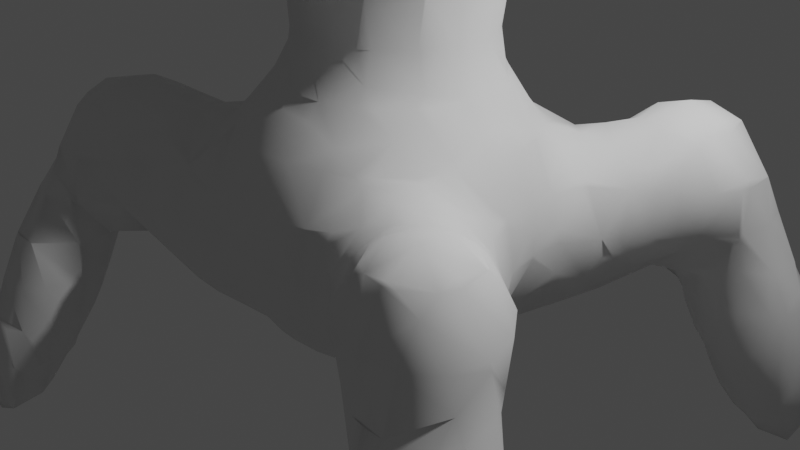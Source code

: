 # Source: spider_meta.blend  (saved by Blender 3.5.10; exported with 4.5.12 LTS)
import bpy
from mathutils import Matrix  # noqa: F401  (used for matrix-valued properties, if any)

bpy.ops.wm.read_factory_settings(use_empty=True)
scene = bpy.context.scene
scene.name = 'Scene'

# ---- collections
col_collection = bpy.data.collections.new('Collection'); scene.collection.children.link(col_collection)
col_collection_1 = bpy.data.collections.new('Collection 1'); col_collection.children.link(col_collection_1)

# ---- world
world_world = bpy.data.worlds.new('World'); scene.world = world_world
world_world.use_nodes = True; world_world.node_tree.nodes.clear()
_N = world_world.node_tree.nodes; _L = world_world.node_tree.links
n0 = _N.new('ShaderNodeOutputWorld'); n0.name = 'World Output'; n0.location = (300, 300)
n1 = _N.new('ShaderNodeBackground'); n1.name = 'Background'; n1.location = (10, 300)
n1.inputs[0].default_value = (0.05088, 0.05088, 0.05088, 1.0)
_L.new(n1.outputs[0], n0.inputs[0])
n0.is_active_output = True
world_world.color = (0.05088, 0.05088, 0.05088)
world_world.use_sun_shadow = False
world_world.sun_shadow_jitter_overblur = 0.0

# ---- cameras
cam_camera = bpy.data.cameras.new('Camera')
cam_camera.clip_end = 100.0
cam_camera.ortho_scale = 7.314

# ---- lights
light_light = bpy.data.lights.new('Light', 'POINT')
light_light.transmission_factor = 0.0
light_light.energy = 1000.0
light_light.shadow_soft_size = 0.1
light_light.shadow_maximum_resolution = 0.006
light_light.use_absolute_resolution = True

# ---- meshes
me_mball = bpy.data.meshes.new('Mball')
me_mball.from_pydata([(2.34, 2.34, -1.621), (2.34, 2.338, -1.62), (2.338, 2.34, -1.62), (1.98, 1.98, -1.47), (1.98, 2.34, -1.543), (2.34, 1.98, -1.556), (1.98, 2.473, -1.62), (1.676, 2.34, -1.62), (1.62, 2.34, -1.649), (1.62, 2.632, -1.98), (1.751, 2.7, -1.98), (1.98, 2.7, -1.857), (1.98, 2.764, -1.98), (1.98, 2.839, -2.34), (1.715, 2.7, -2.34), (2.34, 2.874, -2.34), (2.34, 2.72, -1.98), (1.98, 2.92, -2.7), (2.291, 3.06, -2.7), (2.34, 3.06, -2.683), (2.34, 3.069, -2.7), (2.34, 3.223, -3.06), (2.031, 3.06, -3.06), (2.34, 3.319, -3.42), (2.023, 3.06, -3.42), (2.34, 3.345, -3.78), (2.114, 3.06, -3.78), (2.34, 3.189, -4.14), (2.308, 3.06, -4.14), (2.34, 3.06, -4.183), (2.34, 2.889, -4.14), (2.533, 2.7, -4.14), (2.7, 2.7, -4.19), (2.7, 3.06, -4.475), (2.7, 2.658, -4.14), (2.34, 2.7, -4.016), (2.34, 2.48, -3.78), (2.7, 2.419, -3.78), (2.34, 2.34, -3.578), (2.7, 2.34, -3.622), (2.895, 2.34, -3.42), (3.06, 2.48, -3.42), (3.06, 2.581, -3.78), (2.961, 2.34, -3.06), (3.06, 2.497, -3.06), (3.06, 2.7, -2.926), (2.906, 2.34, -2.7), (2.95, 2.7, -2.7), (2.7, 2.7, -2.363), (2.807, 2.34, -2.34), (2.7, 2.677, -2.34), (2.702, 2.34, -1.98), (2.7, 2.345, -1.98), (2.7, 2.34, -1.976), (2.7, 1.98, -1.922), (2.724, 1.98, -1.98), (2.7, 1.885, -1.98), (2.7, 1.939, -2.34), (2.72, 1.98, -2.34), (2.7, 1.98, -2.397), (2.34, 1.62, -2.478), (2.491, 1.62, -2.34), (2.503, 1.98, -2.7), (2.34, 1.907, -2.7), (2.34, 1.98, -2.791), (2.7, 2.104, -2.7), (2.34, 1.445, -2.34), (2.34, 1.372, -1.98), (2.583, 1.62, -1.98), (2.175, 1.26, -2.34), (2.155, 1.26, -1.98), (1.98, 1.26, -1.854), (1.98, 1.562, -1.62), (2.183, 1.62, -1.62), (2.34, 1.62, -1.688), (1.98, 1.62, -1.585), (1.714, 1.62, -1.62), (1.62, 1.98, -1.561), (1.62, 1.69, -1.62), (1.521, 1.98, -1.62), (1.26, 1.62, -1.724), (1.26, 1.98, -1.782), (1.62, 1.62, -1.64), (1.26, 2.281, -1.98), (1.313, 2.34, -1.98), (1.62, 2.277, -1.62), (1.26, 2.338, -2.34), (1.263, 2.34, -2.34), (1.26, 2.106, -2.7), (1.62, 2.27, -2.7), (1.62, 2.34, -2.675), (1.26, 1.98, -2.807), (1.62, 1.98, -2.777), (1.26, 1.62, -3.012), (1.62, 1.62, -2.88), (1.26, 1.457, -3.06), (1.348, 1.26, -3.06), (1.62, 1.26, -2.914), (1.26, 1.26, -3.092), (1.26, 0.9, -3.074), (1.291, 0.9, -3.06), (1.26, 0.822, -3.06), (1.26, 0.54, -3.011), (1.572, 0.54, -2.7), (1.62, 0.6437, -2.7), (1.62, 0.9, -2.847), (1.62, 0.54, -2.583), (1.62, 0.18, -2.375), (1.526, 0.18, -2.7), (1.62, -0.18, -2.634), (1.579, -0.18, -2.7), (1.26, 0.18, -3.058), (1.26, 0.1619, -3.06), (1.269, -0.18, -3.06), (1.26, -0.18, -3.068), (1.26, -0.2473, -3.06), (0.9, -0.54, -3.257), (1.228, -0.54, -3.06), (0.9, -0.18, -3.32), (1.26, -0.54, -3.047), (1.26, -0.7526, -3.06), (1.278, -0.9, -3.06), (1.62, -0.9, -2.96), (1.62, -0.54, -2.867), (1.26, -0.9, -3.065), (1.26, -1.002, -3.06), (0.9, -0.9, -3.135), (0.9, -1.157, -3.06), (0.9, -1.26, -3.03), (1.26, -1.26, -3.026), (0.54, -1.26, -3.053), (0.54, -1.25, -3.06), (0.54, -1.62, -2.703), (0.9, -1.62, -2.834), (0.54, -1.622, -2.7), (0.9, -1.75, -2.7), (0.54, -1.737, -2.34), (0.9, -1.865, -2.34), (0.54, -1.625, -1.98), (0.9, -1.707, -1.98), (0.54, -1.62, -1.971), (0.9, -1.62, -1.898), (0.54, -1.391, -1.62), (0.7708, -1.26, -1.62), (0.9, -1.26, -1.669), (0.54, -1.26, -1.49), (0.18, -1.26, -1.38), (0.18, -1.504, -1.62), (0.18, -1.137, -1.26), (0.54, -0.9913, -1.26), (-0.18, -1.26, -1.361), (-0.18, -1.523, -1.62), (-0.18, -1.62, -1.763), (0.18, -1.62, -1.795), (0.18, -1.699, -1.98), (-0.18, -1.717, -1.98), (-0.54, -1.62, -1.888), (-0.54, -1.655, -1.98), (-0.54, -1.703, -2.34), (-0.18, -1.759, -2.34), (-0.54, -1.621, -2.7), (-0.18, -1.662, -2.7), (-0.54, -1.62, -2.702), (-0.18, -1.62, -2.777), (-0.18, -1.395, -3.06), (-0.54, -1.327, -3.06), (-0.54, -1.26, -3.114), (-0.18, -1.26, -3.174), (-0.18, -0.9, -3.38), (-0.54, -0.9, -3.328), (-0.18, -0.7978, -3.42), (-0.54, -0.6492, -3.42), (-0.54, -0.54, -3.45), (-0.18, -0.54, -3.496), (-0.18, -0.18, -3.547), (-0.54, -0.18, -3.502), (-0.18, 0.18, -3.54), (-0.54, 0.18, -3.495), (-0.18, 0.54, -3.475), (-0.54, 0.54, -3.427), (-0.18, 0.712, -3.42), (-0.54, 0.5632, -3.42), (-0.54, 0.9, -3.287), (-0.18, 0.9, -3.34), (-0.18, 1.26, -3.107), (-0.54, 1.26, -3.118), (-0.18, 1.316, -3.06), (-0.54, 1.41, -3.06), (-0.54, 1.62, -2.97), (-0.18, 1.62, -2.832), (-0.18, 1.746, -2.7), (-0.54, 1.954, -2.7), (-0.54, 1.98, -2.661), (-0.18, 1.863, -2.34), (-0.3466, 1.98, -2.34), (-0.18, 1.71, -1.98), (-0.4976, 1.98, -1.98), (-0.54, 1.62, -1.724), (-0.54, 1.98, -1.936), (-0.18, 1.62, -1.864), (-0.54, 2.025, -1.98), (-0.18, 1.437, -1.62), (-0.54, 1.404, -1.62), (-0.54, 1.26, -1.505), (-0.18, 1.26, -1.434), (-0.18, 1.095, -1.26), (-0.54, 0.9919, -1.26), (-0.54, 0.9, -1.125), (-0.18, 0.9714, -0.9), (-0.4199, 0.9, -0.9), (-0.18, 1.029, -0.54), (-0.5336, 0.9, -0.54), (-0.54, 0.9, -0.5287), (-0.18, 1.122, -0.18), (-0.54, 0.9993, -0.18), (-0.18, 1.122, 0.18), (-0.54, 0.9993, 0.18), (-0.54, 0.9, 0.4688), (-0.18, 0.9993, 0.54), (-0.4688, 0.9, 0.54), (-0.18, 0.9, 0.6923), (0.18, 0.9993, 0.54), (0.18, 0.9, 0.6923), (0.18, 0.6923, 0.9), (-0.18, 0.6923, 0.9), (-0.18, 0.54, 0.9993), (0.18, 0.54, 0.9993), (-0.18, 0.18, 1.122), (0.18, 0.18, 1.122), (-0.18, -0.18, 1.122), (0.18, -0.18, 1.122), (-0.18, -0.54, 0.9993), (0.18, -0.54, 0.9993), (0.18, -0.6923, 0.9), (-0.18, -0.6923, 0.9), (-0.18, -0.9, 0.6923), (0.18, -0.9, 0.6923), (0.18, -0.9993, 0.54), (-0.18, -0.9993, 0.54), (-0.18, -1.122, 0.18), (0.18, -1.122, 0.18), (-0.18, -1.122, -0.18), (0.18, -1.122, -0.18), (-0.18, -1.036, -0.54), (0.18, -1.033, -0.54), (-0.18, -0.9955, -0.9), (0.18, -0.987, -0.9), (-0.18, -1.156, -1.26), (-0.54, -0.9, -1.038), (-0.4728, -0.9, -0.9), (-0.54, -1.055, -1.26), (-0.54, -1.26, -1.43), (-0.9, -1.26, -1.6), (-0.9, -0.9, -1.333), (-0.7822, -0.9, -1.26), (-0.9, -0.7867, -1.26), (-0.9, -0.54, -1.022), (-0.8676, -0.54, -0.9), (-0.54, -0.8634, -0.9), (-0.9, -0.4826, -0.9), (-0.9, -0.54, -0.5593), (-1.005, -0.18, -0.9), (-1.038, -0.18, -0.54), (-0.9044, -0.54, -0.54), (-1.122, -0.18, -0.18), (-0.9993, -0.54, -0.18), (-1.122, -0.18, 0.18), (-0.9993, -0.54, 0.18), (-0.9, -0.54, 0.4688), (-0.9993, -0.18, 0.54), (-0.9, -0.4688, 0.54), (-0.9, -0.18, 0.6923), (-0.9993, 0.18, 0.54), (-0.9, 0.18, 0.6923), (-0.9, 0.4688, 0.54), (-0.8598, 0.54, 0.54), (-0.54, 0.54, 0.8598), (-0.54, 0.4688, 0.9), (-0.6923, 0.18, 0.9), (-0.9, 0.54, 0.4688), (-0.9, 0.6923, 0.18), (-0.6923, 0.9, 0.18), (-0.54, 0.8598, 0.54), (-0.9, 0.6923, -0.18), (-0.6923, 0.9, -0.18), (-0.9, 0.5402, -0.54), (-0.54, 0.8964, -0.54), (-0.9, 0.54, -0.5406), (-0.8512, 0.54, -0.9), (-0.54, 0.8386, -0.9), (-0.9, 0.54, -1.081), (-0.9, 0.723, -1.26), (-0.6988, 0.9, -1.26), (-0.9, 0.9, -1.384), (-0.9, 0.4581, -0.9), (-1.034, 0.54, -1.26), (-0.9001, 0.54, -0.54), (-1.037, 0.18, -0.54), (-1.0, 0.18, -0.9), (-0.9993, 0.54, -0.18), (-1.122, 0.18, -0.18), (-0.9993, 0.54, 0.18), (-1.122, 0.18, 0.18), (-0.4688, 0.54, 0.9), (-0.6923, -0.18, 0.9), (-0.54, -0.18, 0.9993), (-0.54, 0.18, 0.9993), (-0.54, -0.4688, 0.9), (-0.54, -0.54, 0.8598), (-0.8598, -0.54, 0.54), (-0.54, -0.8598, 0.54), (-0.9, -0.6923, 0.18), (-0.9, -0.6923, -0.18), (-0.6923, -0.9, 0.18), (-0.6923, -0.9, -0.18), (-0.9, -0.547, -0.54), (-0.545, -0.9, -0.54), (-0.54, -0.9032, -0.54), (-0.54, -0.9993, -0.18), (-0.54, -0.9, -0.5534), (-0.54, -0.9993, 0.18), (-0.54, -0.9, 0.4688), (-1.18, -0.18, -1.26), (-1.169, 0.18, -1.26), (-1.069, -0.54, -1.26), (-1.26, -0.54, -1.413), (-1.26, -0.18, -1.335), (-1.482, -0.54, -1.62), (-1.557, -0.18, -1.62), (-1.62, -0.54, -1.717), (-1.62, -0.18, -1.707), (-1.62, 0.18, -1.723), (-1.547, 0.18, -1.62), (-1.62, 0.54, -1.898), (-1.444, 0.54, -1.62), (-1.26, 0.18, -1.345), (-1.26, 0.54, -1.444), (-1.26, 0.8709, -1.62), (-1.62, 0.9, -1.942), (-1.26, 0.9, -1.631), (-1.62, 1.26, -1.772), (-1.26, 1.26, -1.634), (-1.62, 1.564, -1.62), (-1.26, 1.353, -1.62), (-1.62, 1.62, -1.592), (-1.26, 1.62, -1.568), (-1.62, 1.98, -1.448), (-1.26, 1.98, -1.504), (-1.62, 2.34, -1.38), (-1.26, 2.34, -1.48), (-1.62, 2.7, -1.435), (-1.26, 2.7, -1.588), (-1.62, 2.96, -1.62), (-1.26, 2.742, -1.62), (-1.62, 3.06, -1.747), (-1.405, 3.06, -1.98), (-1.26, 2.936, -1.98), (-1.26, 2.7, -2.328), (-1.432, 3.06, -2.34), (-1.272, 2.7, -2.34), (-1.62, 2.7, -2.624), (-1.502, 3.06, -2.7), (-1.62, 2.78, -2.7), (-1.62, 3.06, -3.04), (-1.62, 3.42, -2.7), (-1.62, 3.42, -2.974), (-1.62, 3.42, -2.7), (-1.62, 3.42, -2.699), (-1.632, 3.42, -3.06), (-1.629, 3.06, -3.06), (-1.861, 3.06, -3.42), (-1.74, 3.42, -3.42), (-1.98, 3.06, -3.543), (-1.946, 3.42, -3.78), (-1.98, 3.334, -3.78), (-1.98, 3.42, -3.823), (-1.98, 3.705, -3.78), (-2.34, 3.42, -4.129), (-2.34, 3.086, -3.78), (-2.7, 3.386, -4.14), (-2.7, 3.131, -3.78), (-2.367, 3.42, -4.14), (-2.7, 3.06, -3.639), (-2.34, 3.06, -3.744), (-2.7, 2.971, -3.42), (-2.34, 2.867, -3.42), (-2.7, 2.885, -3.06), (-2.34, 2.715, -3.06), (-2.7, 2.913, -2.7), (-2.498, 2.7, -2.7), (-2.34, 2.7, -3.012), (-2.7, 3.06, -2.558), (-2.583, 3.06, -2.34), (-2.464, 2.7, -2.34), (-2.7, 3.402, -2.7), (-2.69, 3.42, -2.7), (-2.34, 3.42, -2.356), (-2.34, 3.406, -2.34), (-2.34, 3.06, -2.04), (-2.31, 3.42, -2.34), (-1.98, 3.42, -2.257), (-1.98, 3.224, -1.98), (-2.28, 3.06, -1.98), (-1.98, 3.06, -1.766), (-2.34, 2.7, -1.861), (-2.34, 2.96, -1.98), (-1.98, 2.906, -1.62), (-2.157, 2.7, -1.62), (-1.98, 2.7, -1.501), (-2.34, 2.34, -1.887), (-2.198, 2.34, -1.62), (-2.351, 2.34, -1.98), (-2.391, 2.7, -1.98), (-2.34, 2.34, -2.077), (-2.34, 2.54, -2.34), (-2.34, 2.271, -1.98), (-2.288, 1.98, -1.98), (-2.082, 1.98, -2.34), (-2.195, 2.34, -2.34), (-1.98, 1.98, -2.428), (-1.98, 2.34, -2.469), (-2.34, 2.622, -2.7), (-1.98, 2.586, -2.7), (-1.98, 2.7, -2.974), (-1.702, 2.7, -2.7), (-1.62, 2.34, -2.538), (-1.98, 1.62, -2.346), (-1.984, 1.62, -2.34), (-1.98, 1.609, -2.34), (-2.068, 1.62, -1.98), (-1.98, 1.495, -1.98), (-1.98, 1.62, -1.786), (-2.114, 1.98, -1.62), (-1.98, 1.794, -1.62), (-1.98, 1.98, -1.534), (-1.98, 2.34, -1.46), (-1.823, 1.26, -1.98), (-1.866, 1.26, -2.34), (-1.676, 1.26, -2.7), (-1.649, 1.62, -2.7), (-1.62, 1.26, -2.762), (-1.62, 1.62, -2.722), (-1.26, 1.26, -3.012), (-1.26, 1.62, -2.918), (-1.26, 1.98, -2.753), (-1.461, 1.98, -2.7), (-1.62, 1.73, -2.7), (-1.26, 2.077, -2.7), (-1.62, 1.98, -2.642), (-1.26, 2.34, -2.543), (-0.9, 2.067, -2.7), (-0.9, 2.34, -2.406), (-0.9, 2.386, -2.34), (-1.26, 2.678, -2.34), (-0.8361, 2.34, -2.34), (-0.7973, 2.34, -1.98), (-0.9, 2.473, -1.98), (-0.9, 2.34, -1.793), (-1.057, 2.34, -1.62), (-1.224, 2.7, -1.62), (-1.065, 2.7, -1.98), (-0.6105, 1.98, -2.7), (-0.54, 2.123, -2.34), (-1.62, 0.9, -2.74), (-1.26, 0.9, -3.031), (-1.62, 0.7219, -2.7), (-1.611, 0.54, -2.7), (-1.304, 0.54, -3.06), (-1.26, 0.6341, -3.06), (-1.62, 0.54, -2.682), (-1.62, 0.4826, -2.7), (-1.713, 0.54, -2.34), (-1.784, 0.18, -2.34), (-1.689, 0.18, -2.7), (-1.653, 0.54, -1.98), (-1.742, 0.18, -1.98), (-1.758, 0.9, -2.34), (-1.648, 0.9, -1.98), (-1.62, 0.18, -2.819), (-1.62, -0.18, -2.991), (-1.885, -0.18, -2.7), (-1.98, -0.54, -2.858), (-1.728, -0.54, -3.06), (-1.62, -0.3493, -3.06), (-1.98, -0.3268, -2.7), (-1.947, -0.18, -2.34), (-1.98, -0.2184, -2.34), (-2.283, -0.54, -2.34), (-2.111, -0.54, -2.7), (-1.98, -0.4195, -1.98), (-2.149, -0.54, -1.98), (-1.98, -0.54, -1.875), (-2.34, -0.9, -1.679), (-2.34, -0.6484, -1.98), (-1.98, -0.9, -1.665), (-1.98, -1.027, -1.62), (-2.34, -0.9938, -1.62), (-2.34, -1.26, -1.509), (-1.98, -1.26, -1.563), (-2.34, -1.62, -1.483), (-1.98, -1.62, -1.577), (-1.98, -1.747, -1.62), (-2.34, -1.957, -1.62), (-2.34, -1.98, -1.636), (-1.98, -1.98, -1.781), (-1.98, -2.084, -1.98), (-2.34, -2.241, -1.98), (-1.81, -1.98, -1.98), (-2.7, -1.98, -1.697), (-2.7, -2.235, -1.98), (-2.7, -2.34, -2.159), (-2.34, -2.295, -2.34), (-2.403, -2.34, -2.34), (-2.7, -2.458, -2.34), (-2.7, -2.7, -2.697), (-2.367, -2.34, -2.7), (-2.696, -2.7, -2.7), (-2.516, -2.7, -3.06), (-2.416, -2.34, -3.06), (-2.549, -2.7, -3.42), (-2.556, -2.34, -3.42), (-2.7, -2.34, -3.646), (-2.7, -2.584, -3.78), (-2.686, -2.7, -3.78), (-2.7, -2.7, -3.806), (-2.7, -2.819, -3.78), (-2.951, -2.7, -4.14), (-2.966, -3.06, -4.14), (-2.825, -3.06, -3.78), (-2.873, -3.06, -3.42), (-2.7, -2.953, -3.42), (-3.06, -3.06, -3.352), (-3.06, -2.915, -3.06), (-2.7, -2.87, -3.06), (-3.06, -3.089, -3.42), (-3.197, -3.06, -3.42), (-3.42, -3.06, -3.687), (-3.06, -3.19, -3.78), (-3.42, -3.098, -3.78), (-3.42, -3.174, -4.14), (-3.06, -3.166, -4.14), (-3.42, -3.06, -4.395), (-3.06, -3.06, -4.264), (-3.06, -2.7, -4.229), (-3.42, -2.7, -4.304), (-3.06, -2.556, -4.14), (-3.42, -2.51, -4.14), (-3.42, -2.34, -3.938), (-3.06, -2.34, -3.957), (-3.06, -2.179, -3.78), (-3.42, -2.234, -3.78), (-3.06, -1.98, -3.506), (-3.302, -1.98, -3.42), (-3.42, -2.062, -3.42), (-3.06, -1.926, -3.42), (-3.06, -1.747, -3.06), (-3.41, -1.98, -3.06), (-3.06, -1.64, -2.7), (-3.351, -1.98, -2.7), (-3.06, -1.62, -2.622), (-3.133, -1.62, -2.34), (-3.194, -1.98, -2.34), (-3.06, -1.98, -2.069), (-3.1, -1.62, -1.98), (-3.06, -1.86, -1.98), (-3.06, -1.62, -1.889), (-3.06, -1.379, -1.98), (-3.019, -1.26, -1.98), (-2.758, -1.26, -1.62), (-2.829, -1.62, -1.62), (-2.7, -1.62, -1.545), (-2.7, -1.26, -1.585), (-2.7, -1.851, -1.62), (-2.7, -0.9, -1.861), (-2.7, -1.185, -1.62), (-2.765, -0.9, -1.98), (-2.7, -0.8478, -1.98), (-2.7, -0.9, -2.249), (-3.008, -1.98, -1.98), (-3.06, -1.47, -2.34), (-3.06, -2.305, -2.34), (-3.004, -1.62, -2.7), (-2.7, -1.591, -2.7), (-2.7, -1.26, -2.498), (-2.921, -1.26, -2.34), (-2.7, -1.62, -2.73), (-2.592, -1.62, -2.7), (-2.7, -0.9746, -2.34), (-2.34, -1.26, -2.698), (-2.34, -0.9, -2.65), (-2.636, -0.9, -2.34), (-2.34, -0.5964, -2.34), (-2.34, -1.62, -2.66), (-2.34, -1.98, -2.68), (-2.354, -1.98, -2.7), (-1.98, -1.98, -2.386), (-1.98, -1.667, -2.7), (-2.085, -1.62, -2.7), (-1.98, -1.62, -2.732), (-1.98, -1.26, -2.892), (-2.337, -1.26, -2.7), (-1.98, -0.9, -2.939), (-2.284, -0.9, -2.7), (-1.62, -1.62, -2.822), (-1.62, -1.26, -3.057), (-1.26, -1.62, -2.878), (-1.26, -1.402, -3.06), (-1.611, -1.26, -3.06), (-1.26, -1.26, -3.131), (-1.62, -0.9, -3.14), (-1.62, -1.253, -3.06), (-1.26, -0.9, -3.221), (-1.26, -0.54, -3.228), (-1.62, -0.54, -3.115), (-1.26, -0.18, -3.205), (-1.509, -0.18, -3.06), (-1.26, 0.18, -3.188), (-1.417, 0.18, -3.06), (-1.26, 0.54, -3.096), (-0.9, 0.18, -3.386), (-0.9, 0.54, -3.311), (-0.8081, 0.18, -3.42), (-0.5687, 0.54, -3.42), (-0.9, -0.18, -3.393), (-0.8286, -0.18, -3.42), (-0.9, -0.54, -3.335), (-0.656, -0.54, -3.42), (-0.9, -0.9, -3.248), (-1.796, -0.9, -3.06), (-0.9, -1.367, -3.06), (-0.9, -1.26, -3.122), (-0.9, -1.62, -2.825), (-1.26, -1.734, -2.7), (-0.9, -1.69, -2.7), (-1.26, -1.81, -2.34), (-0.9, -1.721, -2.34), (-1.26, -1.659, -1.98), (-1.171, -1.62, -1.98), (-0.9, -1.62, -2.072), (-1.26, -1.62, -1.939), (-1.26, -1.26, -1.721), (-0.9279, -1.26, -1.62), (-0.9, -1.279, -1.62), (-0.9, -1.563, -1.98), (-1.26, -0.9847, -1.62), (-0.54, -1.454, -1.62), (-0.6482, -1.62, -1.98), (-1.62, -1.62, -1.757), (-1.62, -1.26, -1.658), (-1.88, -1.62, -1.62), (-1.776, -1.26, -1.62), (-1.62, -1.736, -2.7), (-1.62, -1.914, -2.34), (-1.98, -2.01, -2.34), (-1.878, -1.98, -2.34), (-1.62, -1.862, -1.98), (-3.06, -2.34, -2.366), (-3.338, -2.34, -2.7), (-3.06, -2.668, -2.7), (-2.861, -1.98, -3.42), (-2.7, -1.98, -3.279), (-2.7, -1.828, -3.06), (-2.54, -1.98, -3.06), (-2.817, -2.34, -3.78), (-2.7, -2.098, -3.42), (-3.531, -2.34, -3.78), (-3.633, -2.7, -3.78), (-3.581, -2.7, -4.14), (-3.577, -2.34, -3.42), (-3.555, -2.7, -3.42), (-3.42, -2.7, -3.133), (-3.504, -2.34, -3.06), (-3.42, -2.629, -3.06), (-3.42, -2.34, -2.853), (-3.42, -1.998, -3.06), (-3.42, -2.918, -3.42), (-3.375, -2.7, -3.06), (-3.536, -3.06, -4.14), (-3.463, -3.06, -3.78), (-3.06, -2.7, -2.74), (-3.025, -2.34, -2.34), (-2.979, -2.7, -2.7), (-2.7, -2.702, -2.7), (-1.649, 0.9, -2.7), (-1.192, 0.9, -3.06), (-1.108, 1.26, -3.06), (-0.9, 1.44, -3.06), (-0.9, 1.62, -3.001), (-0.9, 1.26, -3.105), (-0.9, 0.9, -3.174), (-1.62, 3.179, -1.98), (-1.98, 3.472, -2.34), (-1.79, 3.42, -2.34), (-1.62, 3.31, -2.34), (-2.7, 3.42, -2.714), (-2.759, 3.06, -2.7), (-2.841, 3.06, -3.06), (-2.886, 3.42, -3.06), (-2.816, 3.06, -3.42), (-2.987, 3.42, -3.42), (-2.7, 3.78, -3.21), (-2.7, 3.696, -3.06), (-2.836, 3.78, -3.42), (-2.7, 3.876, -3.42), (-2.34, 3.943, -3.42), (-2.34, 3.83, -3.06), (-2.55, 3.78, -3.06), (-2.34, 3.78, -2.945), (-2.7, 3.982, -3.78), (-2.34, 3.99, -3.78), (-2.7, 3.993, -4.14), (-2.34, 3.904, -4.14), (-2.7, 3.78, -4.377), (-2.34, 3.78, -4.235), (-2.7, 3.42, -4.178), (-2.34, 3.438, -4.14), (-2.244, 3.78, -4.14), (-2.948, 3.78, -4.14), (-2.779, 3.42, -4.14), (-2.959, 3.78, -3.78), (-2.989, 3.42, -3.78), (-2.025, 3.78, -3.78), (-1.98, 3.812, -3.42), (-1.98, 3.78, -3.128), (-2.017, 3.78, -3.06), (-1.98, 3.766, -3.06), (-1.94, 3.78, -3.42), (-2.34, 3.657, -2.7), (-1.98, 2.74, -3.06), (-1.98, 2.962, -3.42), (-0.9794, 1.98, -1.62), (-1.719, 1.62, -1.62), (-0.9, 1.26, -1.576), (-1.184, 1.26, -1.62), (-0.9, 1.604, -1.62), (-0.9055, 1.62, -1.62), (-1.242, 0.9, -1.62), (-0.9, 1.62, -1.621), (-0.9, 1.98, -1.661), (-1.786, -0.18, -1.98), (-1.62, -0.9, -1.662), (-1.336, -0.9, -1.62), (-1.26, -0.9, -1.578), (0.5325, -0.9, -0.54), (0.4267, -0.9, -0.9), (0.54, -0.8338, -0.9), (0.54, -0.8957, -0.54), (0.54, -0.9, -0.5266), (0.6923, -0.9, -0.18), (0.9, -0.6923, -0.18), (0.9, -0.54, -0.5171), (0.8923, -0.54, -0.54), (0.6923, -0.9, 0.18), (0.9, -0.6923, 0.18), (0.54, -0.9, 0.4688), (0.54, -0.8598, 0.54), (0.8598, -0.54, 0.54), (0.9, -0.54, 0.4688), (0.54, -0.54, 0.8598), (0.9, -0.4688, 0.54), (0.9993, -0.18, 0.54), (1.122, -0.18, 0.18), (0.9993, -0.54, 0.18), (0.9, -0.18, 0.6923), (0.9, 0.18, 0.6923), (0.9993, 0.18, 0.54), (0.9, 0.4688, 0.54), (0.6923, -0.18, 0.9), (0.6923, 0.18, 0.9), (0.54, -0.18, 0.9993), (0.54, 0.18, 0.9993), (0.54, 0.4688, 0.9), (0.54, -0.4688, 0.9), (0.9993, -0.54, -0.18), (1.122, -0.18, -0.18), (1.026, -0.18, -0.54), (0.9, -0.5261, -0.54), (0.9, -0.3864, -0.9), (0.9601, -0.18, -0.9), (0.9, -0.54, -1.181), (1.067, -0.18, -1.26), (0.9547, -0.54, -1.26), (1.26, -0.54, -1.555), (1.26, -0.18, -1.471), (1.058, 0.18, -1.26), (1.26, 0.18, -1.482), (0.9237, 0.54, -1.26), (1.26, 0.54, -1.593), (0.9, 0.54, -1.224), (0.9559, 0.18, -0.9), (0.9, 0.3651, -0.9), (0.9, 0.5776, -1.26), (0.54, 0.9, -1.212), (0.5898, 0.9, -1.26), (0.8074, 0.54, -0.9), (0.54, 0.8105, -0.9), (0.8889, 0.54, -0.54), (0.54, 0.8898, -0.54), (0.9, 0.5203, -0.54), (0.9, 0.54, -0.5087), (1.025, 0.18, -0.54), (1.122, 0.18, -0.18), (0.9993, 0.54, -0.18), (1.122, 0.18, 0.18), (0.9993, 0.54, 0.18), (0.9, 0.6923, -0.18), (0.9, 0.6923, 0.18), (0.9, 0.54, 0.4688), (0.6923, 0.9, 0.18), (0.6923, 0.9, -0.18), (0.54, 0.9993, -0.18), (0.54, 0.9993, 0.18), (0.54, 0.9, 0.4688), (0.54, 0.9, -0.5109), (0.18, 1.027, -0.54), (0.5221, 0.9, -0.54), (0.18, 1.122, -0.18), (0.18, 1.122, 0.18), (0.3774, 0.9, -0.9), (0.54, 0.9334, -1.26), (0.54, 1.26, -1.571), (0.6301, 1.26, -1.62), (0.9, 1.074, -1.62), (0.9, 0.9, -1.483), (0.9, 1.26, -1.713), (0.54, 1.62, -1.917), (0.9, 1.62, -1.817), (0.54, 1.305, -1.62), (0.54, 1.695, -1.98), (0.9, 1.939, -1.98), (0.54, 1.949, -2.34), (0.6019, 1.98, -2.34), (0.9, 1.98, -2.015), (0.54, 1.909, -2.7), (0.7067, 1.98, -2.7), (0.54, 1.62, -2.975), (0.9, 1.62, -3.049), (0.9, 1.98, -2.778), (0.9, 2.036, -2.7), (0.54, 1.433, -3.06), (0.9, 1.589, -3.06), (0.54, 1.26, -3.12), (0.9, 1.26, -3.142), (0.54, 0.9, -3.239), (0.9, 0.9, -3.167), (0.18, 0.9, -3.325), (0.18, 1.26, -3.089), (0.18, 0.6723, -3.42), (0.4091, 0.54, -3.42), (0.54, 0.54, -3.385), (0.18, 0.54, -3.462), (0.18, 0.18, -3.527), (0.54, 0.18, -3.455), (0.54, 0.3983, -3.42), (0.18, -0.18, -3.534), (0.54, -0.18, -3.463), (0.18, -0.54, -3.483), (0.4963, -0.54, -3.42), (0.54, -0.4843, -3.42), (0.54, -0.54, -3.408), (0.18, -0.9, -3.366), (0.54, -0.9, -3.282), (0.18, -0.7583, -3.42), (0.18, -1.26, -3.156), (0.5183, -1.26, -3.06), (0.18, -1.374, -3.06), (0.6689, -0.18, -3.42), (0.6482, 0.18, -3.42), (0.9, 0.18, -3.311), (0.9, 0.54, -3.231), (1.258, 0.18, -3.06), (1.18, 0.54, -3.06), (0.18, 1.294, -3.06), (0.18, 1.62, -2.772), (0.18, 1.672, -2.7), (0.9, 2.141, -2.34), (0.18, 1.747, -2.34), (0.9454, 1.98, -1.98), (0.18, 1.62, -1.986), (0.2733, 1.62, -1.98), (0.18, 1.617, -1.98), (0.1502, 1.62, -1.98), (0.18, 1.418, -1.62), (0.18, 1.26, -1.454), (1.26, 1.26, -1.734), (1.26, 0.9, -1.752), (1.066, 0.9, -1.62), (1.26, 0.5936, -1.62), (1.62, 0.9, -1.946), (1.62, 0.8436, -1.98), (1.508, 0.54, -1.98), (1.285, 0.54, -1.62), (1.62, 0.54, -2.237), (1.62, 0.18, -2.157), (1.582, 0.18, -1.98), (1.62, -0.18, -2.026), (1.6, -0.18, -1.98), (1.398, -0.18, -1.62), (1.387, 0.18, -1.62), (1.62, -0.54, -1.864), (1.319, -0.54, -1.62), (1.62, -0.2755, -1.98), (1.26, -0.9, -1.648), (1.26, -0.7084, -1.62), (1.62, -0.9, -1.742), (1.761, -0.54, -1.98), (1.98, -0.7707, -1.98), (1.98, -0.9, -1.871), (1.98, -0.587, -2.34), (1.945, -0.54, -2.34), (1.98, -0.8769, -2.7), (1.816, -0.54, -2.7), (1.62, -0.2546, -2.7), (1.702, -0.18, -2.34), (1.99, -0.9, -2.7), (2.228, -0.9, -2.34), (1.98, -0.9, -2.71), (2.34, -1.26, -2.535), (2.34, -1.031, -2.34), (2.106, -1.26, -2.7), (2.34, -1.62, -2.638), (2.101, -1.62, -2.7), (1.98, -1.98, -2.649), (2.16, -1.98, -2.7), (2.34, -1.801, -2.7), (1.98, -1.772, -2.7), (2.34, -1.98, -2.794), (1.98, -1.62, -2.738), (2.176, -2.34, -2.7), (2.297, -2.34, -3.06), (2.34, -2.214, -3.06), (2.34, -2.34, -3.172), (2.34, -2.683, -3.06), (2.34, -2.681, -2.7), (1.98, -2.34, -2.483), (1.98, -2.467, -2.34), (2.34, -2.668, -2.34), (2.495, -2.7, -2.34), (2.356, -2.7, -2.7), (2.34, -2.634, -1.98), (2.7, -2.557, -1.98), (2.7, -2.7, -2.337), (2.34, -2.37, -1.62), (2.465, -2.34, -1.62), (2.7, -2.34, -1.721), (2.7, -2.151, -1.62), (2.34, -2.34, -1.599), (2.34, -1.98, -1.471), (2.7, -1.98, -1.579), (2.34, -1.62, -1.513), (2.674, -1.62, -1.62), (2.7, -1.663, -1.62), (2.7, -1.62, -1.636), (2.34, -1.26, -1.726), (2.648, -1.26, -1.98), (2.7, -1.298, -1.98), (2.34, -1.401, -1.62), (2.7, -1.439, -2.34), (2.536, -1.26, -2.34), (2.34, -1.047, -1.98), (2.953, -1.62, -1.98), (1.98, -1.26, -1.67), (1.98, -1.4, -1.62), (1.98, -1.62, -1.555), (1.747, -1.62, -1.62), (1.98, -1.98, -1.524), (1.793, -1.98, -1.62), (1.62, -1.98, -1.733), (1.62, -1.62, -1.655), (1.26, -1.62, -1.772), (1.314, -1.98, -1.98), (1.26, -1.936, -1.98), (1.26, -1.26, -1.686), (1.62, -1.26, -1.669), (1.62, -2.249, -1.98), (1.26, -1.98, -2.046), (1.62, -2.209, -2.34), (1.26, -2.026, -2.34), (1.26, -1.98, -2.47), (1.62, -1.98, -2.605), (1.826, -2.34, -2.34), (1.166, -1.98, -2.34), (1.98, -2.264, -1.62), (3.045, -1.98, -1.98), (2.763, -1.98, -1.62), (3.06, -1.98, -2.028), (2.892, -1.62, -2.34), (3.06, -1.851, -2.34), (2.7, -1.62, -2.516), (2.7, -1.773, -2.7), (3.06, -1.856, -2.7), (2.7, -1.895, -3.06), (3.06, -1.865, -3.06), (2.7, -1.98, -3.269), (2.883, -1.98, -3.42), (3.06, -1.954, -3.42), (3.06, -1.98, -3.489), (2.7, -2.34, -3.778), (2.702, -2.34, -3.78), (3.06, -2.114, -3.78), (2.7, -2.059, -3.42), (3.06, -2.34, -4.102), (2.7, -2.7, -3.961), (2.831, -2.7, -4.14), (3.06, -2.376, -4.14), (2.7, -2.342, -3.78), (3.06, -2.7, -4.375), (3.06, -3.06, -4.34), (2.919, -3.06, -4.14), (3.06, -3.194, -4.14), (2.752, -3.06, -3.78), (3.06, -3.243, -3.78), (2.7, -3.06, -3.555), (2.7, -3.069, -3.42), (3.06, -3.193, -3.42), (2.7, -3.06, -3.288), (2.842, -3.06, -3.06), (3.06, -3.068, -3.06), (3.06, -3.06, -3.043), (2.7, -3.021, -3.06), (2.7, -2.893, -2.7), (3.06, -2.865, -2.7), (2.7, -2.701, -2.34), (2.707, -2.7, -2.34), (3.06, -2.7, -2.5), (3.06, -2.515, -2.34), (3.297, -2.7, -2.7), (3.42, -2.7, -2.839), (3.42, -2.911, -3.06), (3.103, -3.06, -3.06), (3.418, -2.34, -2.7), (3.42, -2.34, -2.703), (3.246, -1.98, -2.7), (3.342, -1.98, -3.06), (3.42, -2.042, -3.06), (3.15, -2.34, -2.34), (3.122, -1.98, -2.34), (3.06, -2.34, -2.192), (3.42, -2.04, -3.42), (3.261, -1.98, -3.42), (3.576, -2.7, -3.06), (3.42, -3.06, -3.291), (3.76, -2.7, -3.42), (3.527, -3.06, -3.42), (3.78, -2.7, -3.474), (3.78, -2.996, -3.78), (3.732, -3.06, -3.78), (3.78, -3.06, -3.91), (3.871, -2.7, -3.78), (3.9, -2.7, -4.14), (3.836, -3.06, -4.14), (3.78, -2.7, -4.481), (3.78, -2.724, -4.5), (3.807, -3.06, -4.5), (3.78, -3.06, -4.552), (3.78, -3.095, -4.5), (3.42, -3.06, -4.632), (3.42, -3.202, -4.5), (3.42, -3.289, -4.14), (3.78, -3.128, -4.14), (3.217, -3.06, -4.5), (3.42, -2.7, -4.575), (3.239, -2.7, -4.5), (3.42, -2.598, -4.5), (3.76, -2.7, -4.5), (3.42, -2.34, -4.204), (3.78, -2.48, -4.14), (3.575, -2.34, -4.14), (3.78, -2.4, -3.78), (3.738, -2.34, -3.78), (3.42, -2.299, -4.14), (3.133, -2.34, -4.14), (3.713, -2.34, -3.42), (3.42, -2.129, -3.78), (3.42, -3.247, -3.78), (3.42, -3.125, -3.42), (2.347, -2.7, -3.06), (2.688, -3.06, -3.42), (2.433, -2.7, -3.42), (2.7, -2.996, -3.78), (2.59, -2.7, -3.78), (2.457, -2.34, -3.42), (2.536, -1.98, -3.06), (2.945, -2.34, -1.98), (2.121, -2.34, -1.62), (1.98, -2.34, -1.671), (1.98, -2.541, -1.98), (1.716, -2.34, -1.98), (1.62, -1.62, -2.826), (1.62, -1.851, -2.7), (1.26, -1.62, -2.872), (1.26, -1.822, -2.7), (1.62, -1.26, -2.944), (2.135, -0.9, -1.98), (1.175, -0.9, -1.62), (0.9, -1.172, -1.62), (0.9, -0.9, -1.429), (1.642, 0.54, -2.34), (1.624, 0.18, -2.34), (1.667, 0.9, -1.98), (1.866, 0.9, -2.34), (1.98, 1.039, -2.34), (1.98, 1.148, -1.98), (1.98, 1.26, -2.614), (1.892, 1.26, -2.7), (1.738, 0.9, -2.7), (1.62, 1.26, -1.762), (0.18, 1.077, -1.26), (0.18, 0.9636, -0.9), (0.9, -0.6351, -1.26), (0.6664, -0.9, -1.26), (0.54, -0.9, -1.134), (0.8222, -0.54, -0.9), (0.54, -0.9993, 0.18), (0.4688, -0.9, 0.54), (0.54, -0.9993, -0.18), (-0.4688, -0.9, 0.54), (0.4688, -0.54, 0.9), (-0.4688, -0.54, 0.9), (0.4688, 0.54, 0.9), (0.4688, 0.9, 0.54), (0.18, -1.62, -2.744), (0.18, -1.644, -2.7), (0.18, -1.742, -2.34), (1.98, 1.566, -2.7), (1.98, 1.62, -2.706), (1.99, 1.62, -2.7), (1.62, 2.623, -2.34), (1.648, 2.34, -2.7), (1.796, 2.7, -2.7), (1.897, 2.34, -3.06), (1.823, 2.7, -3.06), (1.98, 2.34, -3.211), (1.98, 2.526, -3.42), (1.928, 2.7, -3.42), (1.98, 2.7, -3.534), (1.98, 2.981, -3.42), (1.98, 3.009, -3.06), (1.98, 2.242, -3.06), (2.34, 2.088, -3.06), (2.34, 2.249, -3.42), (2.142, 2.34, -3.42), (1.98, 1.98, -2.798), (2.7, 2.148, -3.06), (2.7, 2.255, -3.42), (2.34, 1.746, -1.62), (2.447, 1.98, -1.62), (2.34, 2.7, -1.947), (2.382, 2.7, -1.98), (2.681, 2.7, -2.34), (2.7, 3.06, -2.778), (2.977, 3.06, -3.06), (3.06, 2.934, -3.06), (2.7, 3.006, -2.7), (3.06, 3.06, -3.194), (2.7, 3.375, -3.42), (3.06, 3.209, -3.42), (2.7, 3.224, -3.06), (3.165, 3.06, -3.42), (3.06, 3.364, -3.78), (3.252, 3.06, -3.78), (3.166, 2.7, -3.78), (3.185, 2.7, -3.42), (3.11, 2.7, -3.06), (3.06, 2.7, -4.027), (2.126, 2.7, -3.78), (2.936, 2.7, -4.14), (3.06, 2.77, -4.14), (3.06, 3.06, -4.446), (3.06, 3.42, -4.309), (2.7, 3.42, -4.365), (3.06, 3.432, -4.14), (2.7, 3.483, -4.14), (3.06, 3.42, -4.021), (2.958, 3.42, -3.78), (2.7, 3.467, -3.78), (2.7, 3.42, -3.574), (2.486, 3.42, -3.78), (3.078, 3.42, -4.14), (2.545, 3.42, -4.14), (3.239, 3.06, -4.14), (2.54, 3.06, -2.7), (3.602, -2.34, -3.06), (1.98, -1.26, -2.773), (-1.98, 3.78, -3.646), (-1.98, 3.651, -2.7), (-0.9, 1.98, -2.773), (0.54, 0.54, 0.8598), (0.54, 0.8598, 0.54), (0.8598, 0.54, 0.54)], [], [(2, 1, 0), (1, 2, 4, 3), (5, 1, 3), (2, 6, 4), (6, 7, 4), (11, 10, 9, 8), (7, 6, 11, 8), (12, 10, 11), (14, 10, 12, 13), (12, 16, 15, 13), (15, 19, 18, 17), (13, 15, 17), (20, 18, 19), (22, 18, 20, 21), (24, 22, 21, 23), (26, 24, 23, 25), (28, 26, 25, 27), (28, 27, 29), (30, 28, 29), (32, 31, 30, 29), (33, 32, 29), (34, 31, 32), (34, 37, 36, 35), (31, 34, 35), (36, 37, 39, 38), (42, 41, 40, 39), (37, 42, 39), (44, 43, 40, 41), (46, 43, 44, 45), (47, 46, 45), (49, 46, 47, 48), (50, 49, 48), (52, 51, 49, 50), (51, 52, 53), (55, 51, 53, 54), (56, 55, 54), (58, 55, 56, 57), (58, 57, 59), (59, 57, 61, 60), (63, 62, 59, 60), (62, 63, 64), (62, 65, 59), (61, 66, 60), (61, 68, 67, 66), (67, 70, 69, 66), (74, 73, 72, 71), (70, 67, 74, 71), (72, 73, 75), (76, 72, 75), (76, 75, 3, 77), (78, 76, 77), (79, 78, 77), (78, 79, 81, 80), (82, 78, 80), (8, 84, 83, 81), (79, 85, 8, 81), (83, 84, 87, 86), (87, 90, 89, 88), (86, 87, 88), (88, 89, 92, 91), (91, 92, 94, 93), (97, 96, 95, 93), (94, 97, 93), (95, 96, 98), (98, 96, 100, 99), (100, 101, 99), (105, 104, 103, 102), (101, 100, 105, 102), (103, 104, 106), (108, 103, 106, 107), (110, 108, 107, 109), (110, 113, 112, 111), (108, 110, 111), (112, 113, 114), (113, 115, 114), (114, 115, 117, 116), (118, 114, 116), (117, 115, 119), (120, 117, 119), (122, 121, 120, 119), (123, 122, 119), (120, 121, 124), (121, 125, 124), (124, 125, 127, 126), (127, 125, 129, 128), (131, 127, 128, 130), (130, 128, 133, 132), (133, 135, 134, 132), (135, 137, 136, 134), (137, 139, 138, 136), (138, 139, 141, 140), (144, 143, 142, 140), (141, 144, 140), (142, 143, 145), (147, 142, 145, 146), (145, 149, 148, 146), (151, 147, 146, 150), (153, 147, 151, 152), (155, 154, 153, 152), (157, 155, 152, 156), (159, 155, 157, 158), (161, 159, 158, 160), (163, 161, 160, 162), (165, 164, 163, 162), (167, 164, 165, 166), (169, 168, 167, 166), (171, 170, 168, 169), (173, 170, 171, 172), (175, 174, 173, 172), (177, 176, 174, 175), (179, 178, 176, 177), (181, 180, 178, 179), (183, 180, 181, 182), (185, 184, 183, 182), (187, 186, 184, 185), (189, 186, 187, 188), (191, 190, 189, 188), (193, 190, 191, 192), (194, 193, 192), (194, 196, 195, 193), (195, 196, 198, 197), (199, 195, 197), (196, 200, 198), (202, 201, 199, 197), (204, 201, 202, 203), (206, 205, 204, 203), (208, 205, 206, 207), (209, 208, 207), (209, 211, 210, 208), (213, 210, 211, 212), (214, 213, 212), (216, 215, 213, 214), (218, 215, 216, 217), (219, 218, 217), (218, 219, 220), (222, 221, 218, 220), (224, 223, 222, 220), (226, 223, 224, 225), (228, 226, 225, 227), (230, 228, 227, 229), (232, 230, 229, 231), (234, 233, 232, 231), (236, 233, 234, 235), (238, 237, 236, 235), (240, 237, 238, 239), (242, 240, 239, 241), (244, 242, 241, 243), (246, 244, 243, 245), (148, 246, 245, 247), (247, 245, 249, 248), (250, 247, 248), (150, 247, 250, 251), (250, 254, 253, 252), (251, 250, 252), (254, 255, 253), (248, 258, 257, 256), (255, 254, 248, 256), (257, 259, 256), (259, 257, 260), (262, 261, 259, 260), (263, 262, 260), (265, 264, 262, 263), (267, 266, 264, 265), (269, 266, 267, 268), (270, 269, 268), (269, 270, 271), (273, 272, 269, 271), (274, 272, 273), (276, 275, 274, 273), (278, 277, 276, 273), (274, 275, 279), (217, 281, 280, 279), (275, 282, 217, 279), (280, 281, 284, 283), (284, 212, 286, 285), (283, 284, 285), (286, 289, 288, 287), (285, 286, 287), (207, 292, 291, 290), (288, 289, 207, 290), (291, 292, 293), (294, 288, 290), (291, 295, 290), (288, 294, 287), (298, 297, 296, 287), (294, 298, 287), (300, 299, 296, 297), (302, 301, 299, 300), (296, 285, 287), (296, 299, 283, 285), (299, 301, 280, 283), (280, 301, 279), (282, 275, 276), (277, 303, 276), (304, 278, 273, 271), (306, 278, 304, 305), (304, 307, 305), (308, 307, 304, 271), (270, 309, 308, 271), (309, 310, 308), (269, 272, 302, 266), (267, 311, 268), (309, 270, 268), (266, 302, 300, 264), (311, 267, 265, 312), (314, 313, 311, 312), (316, 314, 312, 315), (318, 314, 316, 317), (317, 316, 319), (320, 313, 314, 318), (313, 320, 321), (264, 300, 297, 262), (312, 265, 263, 315), (262, 297, 298, 261), (261, 298, 323, 322), (315, 263, 260), (261, 322, 324, 256), (259, 261, 256), (324, 322, 326, 325), (326, 328, 327, 325), (327, 328, 330, 329), (328, 332, 331, 330), (332, 334, 333, 331), (336, 334, 332, 335), (337, 334, 336), (323, 295, 336, 335), (337, 339, 338, 333), (334, 337, 333), (339, 341, 340, 338), (341, 343, 342, 340), (342, 343, 345, 344), (345, 347, 346, 344), (347, 349, 348, 346), (349, 351, 350, 348), (351, 353, 352, 350), (353, 356, 355, 354), (352, 353, 354), (358, 355, 356, 357), (359, 358, 357), (361, 358, 359, 360), (362, 361, 360), (361, 362, 363), (365, 364, 361, 363), (366, 364, 365), (364, 366, 367), (369, 368, 365, 363), (371, 368, 369, 370), (373, 371, 370, 372), (374, 373, 372), (373, 374, 375), (376, 373, 375), (375, 374, 378, 377), (377, 378, 380, 379), (381, 377, 379), (380, 378, 383, 382), (383, 385, 384, 382), (385, 387, 386, 384), (390, 389, 388, 386), (387, 390, 386), (389, 393, 392, 391), (388, 389, 391), (396, 395, 394, 391), (392, 397, 396, 391), (397, 392, 398), (400, 399, 397, 398), (402, 401, 400, 398), (401, 402, 403), (403, 402, 405, 404), (407, 406, 403, 404), (406, 407, 408), (410, 407, 404, 409), (404, 412, 411, 409), (412, 393, 414, 413), (411, 412, 413), (415, 411, 413), (417, 416, 415, 413), (418, 417, 413), (417, 418, 420, 419), (420, 418, 414, 421), (422, 420, 421), (423, 422, 421, 390), (424, 422, 423), (424, 360, 425, 420), (422, 424, 420), (427, 417, 419, 426), (428, 427, 426), (430, 429, 427, 428), (429, 430, 431), (432, 416, 429, 431), (433, 432, 431), (432, 433, 434), (435, 410, 432, 434), (437, 436, 430, 428), (438, 437, 428, 426), (439, 438, 426), (438, 439, 441, 440), (441, 443, 442, 440), (445, 444, 443, 441), (446, 445, 441), (445, 447, 444), (449, 447, 445, 448), (425, 449, 448), (451, 450, 447, 449), (453, 452, 451, 449), (452, 454, 451), (456, 455, 454, 452), (455, 456, 457), (460, 459, 458, 457), (456, 460, 457), (192, 461, 450, 451), (454, 462, 192, 451), (440, 442, 464, 463), (467, 466, 465, 463), (464, 468, 467, 463), (465, 466, 469), (466, 470, 469), (473, 472, 471, 469), (470, 473, 469), (475, 474, 471, 472), (474, 477, 476, 471), (473, 470, 478), (480, 473, 478, 479), (479, 483, 482, 481), (484, 480, 479, 481), (486, 485, 480, 484), (488, 487, 486, 484), (487, 490, 489, 486), (489, 490, 491), (491, 490, 493, 492), (494, 491, 492), (496, 495, 494, 492), (498, 495, 496, 497), (500, 498, 497, 499), (502, 501, 500, 499), (504, 501, 502, 503), (506, 505, 504, 503), (505, 507, 504), (509, 506, 503, 508), (511, 506, 509, 510), (512, 511, 510), (513, 512, 510), (515, 512, 513, 514), (516, 515, 514), (518, 515, 516, 517), (520, 518, 517, 519), (519, 523, 522, 521), (520, 519, 521), (522, 523, 524), (523, 525, 524), (528, 527, 526, 524), (525, 528, 524), (530, 529, 528, 525), (530, 533, 532, 531), (529, 530, 531), (534, 529, 531), (535, 534, 531), (537, 534, 535, 536), (538, 537, 536), (540, 537, 538, 539), (542, 540, 539, 541), (544, 543, 542, 541), (546, 545, 543, 544), (548, 545, 546, 547), (550, 549, 548, 547), (552, 551, 549, 550), (553, 552, 550), (552, 554, 551), (552, 556, 555, 554), (556, 558, 557, 555), (558, 561, 560, 559), (557, 558, 559), (563, 560, 561, 562), (564, 563, 562), (563, 564, 565), (566, 563, 565), (568, 567, 566, 565), (569, 568, 565), (571, 568, 569, 570), (569, 572, 570), (567, 568, 574, 573), (575, 567, 573), (576, 575, 573), (575, 576, 577), (508, 572, 569, 565), (564, 578, 508, 565), (560, 563, 566, 579), (561, 580, 562), (578, 564, 562), (560, 579, 559), (583, 582, 581, 559), (579, 584, 583, 559), (581, 582, 585), (582, 586, 585), (584, 587, 583), (590, 589, 588, 583), (587, 590, 583), (590, 587, 577), (590, 591, 589), (592, 586, 582, 583), (588, 592, 583), (594, 586, 592, 593), (597, 596, 595, 593), (592, 597, 593), (596, 597, 598), (597, 600, 599, 598), (600, 602, 601, 599), (602, 488, 481, 601), (599, 604, 603, 598), (607, 606, 605, 603), (604, 607, 603), (606, 607, 608), (608, 607, 610, 609), (611, 608, 609), (613, 612, 611, 609), (615, 614, 612, 613), (483, 615, 613), (615, 617, 616, 614), (617, 467, 618, 616), (618, 620, 619, 616), (620, 622, 621, 619), (619, 621, 624, 623), (623, 624, 626, 625), (612, 625, 627, 611), (628, 482, 613, 609), (610, 628, 609), (630, 629, 606, 608), (610, 607, 604), (606, 629, 631, 605), (631, 633, 632, 605), (633, 635, 634, 632), (638, 637, 636, 634), (635, 638, 634), (636, 637, 639), (642, 641, 640, 639), (637, 643, 642, 639), (641, 642, 252), (641, 644, 640), (156, 645, 642, 643), (646, 156, 643), (646, 643, 638), (639, 640, 648, 647), (648, 650, 649, 647), (643, 637, 638), (632, 634, 652, 651), (595, 653, 511, 593), (654, 653, 595), (651, 652, 654, 595), (596, 651, 595), (655, 507, 654, 652), (561, 558, 657, 656), (580, 561, 656), (657, 658, 656), (581, 557, 559), (661, 660, 659, 554), (555, 661, 554), (661, 662, 660), (521, 663, 549, 551), (659, 664, 521, 551), (665, 550, 547), (667, 666, 665, 547), (546, 667, 547), (669, 668, 665, 666), (671, 668, 669, 670), (672, 671, 670), (671, 672, 673), (668, 671, 674, 553), (669, 675, 670), (676, 672, 670), (678, 666, 667, 677), (545, 526, 543), (667, 546, 544), (677, 667, 544, 541), (527, 540, 542), (539, 677, 541), (538, 678, 677, 539), (535, 675, 536), (678, 538, 536), (531, 532, 676, 670), (675, 535, 531, 670), (676, 532, 679), (528, 529, 534, 537), (543, 526, 527, 542), (524, 526, 545, 548), (663, 522, 524, 548), (522, 663, 521), (518, 520, 664, 660), (662, 518, 660), (519, 517, 533, 530), (514, 513, 680, 656), (658, 681, 514, 656), (681, 682, 514), (680, 513, 510), (578, 509, 508), (501, 649, 500), (572, 502, 499, 570), (649, 650, 498, 500), (499, 497, 571, 570), (497, 496, 574, 571), (574, 496, 492, 573), (493, 490, 487, 591), (487, 488, 602, 589), (591, 487, 589), (482, 483, 613), (615, 483, 479), (488, 484, 481), (478, 617, 615, 479), (485, 472, 473, 480), (476, 683, 465, 469), (471, 476, 469), (467, 468, 618), (466, 467, 617, 478), (470, 466, 478), (684, 468, 464), (465, 683, 463), (687, 686, 685, 442), (443, 687, 442), (685, 686, 688), (684, 685, 688, 689), (476, 437, 438, 683), (448, 446, 439, 426), (419, 448, 426), (420, 425, 448, 419), (414, 418, 413), (411, 415, 409), (405, 412, 404), (354, 690, 401, 403), (691, 399, 400), (692, 691, 400), (405, 402, 398), (690, 693, 692, 400), (401, 690, 400), (692, 693, 367), (394, 395, 694), (696, 695, 394, 694), (697, 696, 694), (696, 697, 699, 698), (699, 697, 701, 700), (702, 699, 700), (703, 702, 700), (705, 704, 703, 700), (706, 705, 700), (705, 706, 707), (703, 704, 709, 708), (708, 709, 711, 710), (710, 711, 713, 712), (713, 715, 381, 714), (712, 713, 714), (716, 715, 713), (718, 717, 712, 714), (720, 719, 717, 718), (379, 718, 714), (711, 716, 713), (717, 710, 712), (709, 721, 716, 711), (717, 719, 708, 710), (724, 723, 722, 704), (705, 724, 704), (724, 725, 723), (726, 722, 723), (701, 706, 700), (727, 395, 396), (397, 399, 396), (394, 695, 391), (414, 393, 389, 421), (421, 389, 390), (729, 728, 387, 385), (386, 696, 698, 384), (699, 720, 380, 382), (698, 699, 382), (381, 379, 714), (381, 715, 377), (380, 720, 718, 379), (378, 374, 372, 383), (368, 371, 726, 723), (725, 368, 723), (370, 369, 728, 729), (358, 361, 364, 367), (693, 358, 367), (359, 453, 449, 425), (360, 359, 425), (424, 362, 360), (690, 355, 358, 693), (453, 359, 357), (356, 460, 357), (355, 690, 354), (353, 459, 460, 356), (406, 352, 354, 403), (459, 353, 351), (350, 352, 406, 408), (348, 350, 408, 435), (730, 458, 349, 347), (346, 348, 435, 434), (731, 344, 346, 434), (433, 731, 434), (734, 733, 732), (343, 735, 345), (732, 733, 736, 293), (731, 342, 344), (737, 735, 343, 341), (733, 734, 737, 341), (738, 730, 735, 737), (340, 342, 731, 431), (430, 436, 340, 431), (337, 736, 339), (338, 477, 474, 333), (333, 474, 475, 331), (331, 475, 739, 330), (741, 327, 329, 740), (330, 739, 489, 491), (329, 330, 491), (335, 332, 328, 326), (325, 327, 741, 742), (741, 644, 742), (324, 255, 256), (255, 324, 325, 742), (253, 255, 742), (642, 645, 251, 252), (249, 258, 248), (258, 249, 319), (254, 250, 248), (744, 743, 244, 246), (746, 743, 744, 745), (743, 746, 747), (750, 749, 748, 747), (746, 751, 750, 747), (753, 752, 748, 749), (757, 756, 755, 754), (752, 753, 757, 754), (755, 756, 758), (759, 756, 757), (761, 760, 759, 757), (762, 761, 757), (759, 760, 763), (760, 765, 764, 763), (765, 766, 764), (764, 768, 767, 763), (767, 768, 770, 769), (768, 771, 770), (772, 767, 769), (774, 761, 762, 773), (775, 774, 773, 750), (776, 775, 750), (778, 775, 776, 777), (780, 778, 777, 779), (781, 780, 779), (783, 780, 781, 782), (785, 784, 780, 783), (787, 786, 784, 785), (789, 784, 786, 788), (790, 789, 788), (786, 791, 788), (788, 791, 793, 792), (795, 794, 788, 792), (797, 796, 794, 795), (794, 796, 798, 790), (798, 796, 799), (801, 800, 798, 799), (802, 801, 799), (802, 804, 803, 801), (806, 804, 802, 805), (804, 806, 807), (809, 808, 806, 805), (811, 808, 809, 810), (808, 811, 812), (810, 809, 813), (810, 813, 815, 814), (816, 810, 814), (797, 815, 813), (817, 811, 810, 816), (805, 802, 799), (818, 815, 797, 795), (793, 819, 792), (823, 822, 821, 820), (819, 793, 823, 820), (821, 822, 824), (821, 824, 826, 825), (827, 821, 825), (826, 829, 828, 825), (829, 832, 831, 830), (828, 829, 830), (830, 831, 834, 833), (834, 837, 836, 835), (833, 834, 835), (834, 838, 837), (836, 840, 839, 835), (839, 840, 842, 841), (841, 842, 844, 843), (846, 841, 843, 845), (849, 848, 847, 845), (843, 849, 845), (847, 848, 850), (848, 853, 852, 851), (850, 848, 851), (851, 852, 855, 854), (855, 858, 857, 856), (854, 855, 856), (857, 858, 859), (857, 859, 861, 860), (862, 857, 860), (861, 131, 864, 863), (860, 861, 863), (864, 865, 863), (857, 862, 856), (866, 858, 855), (852, 867, 866, 855), (853, 867, 852), (868, 867, 853, 849), (869, 868, 849), (869, 871, 870, 868), (870, 871, 102, 111), (853, 848, 849), (872, 839, 841, 846), (835, 839, 872, 873), (874, 833, 835, 873), (834, 831, 875, 838), (876, 830, 833, 874), (875, 831, 832), (829, 877, 832), (828, 830, 876, 878), (879, 828, 878), (880, 879, 878), (881, 880, 878), (828, 879, 825), (827, 825, 879, 880), (882, 827, 880), (820, 827, 882, 883), (886, 885, 884, 824), (822, 886, 824), (886, 887, 885), (890, 889, 888, 885), (887, 891, 890, 885), (891, 887, 787), (889, 890, 892), (892, 890, 894, 893), (893, 894, 896, 895), (894, 898, 897, 896), (896, 897, 900, 899), (901, 896, 899), (899, 900, 903, 902), (904, 899, 902), (903, 900, 782), (906, 905, 899, 904), (907, 906, 904), (909, 905, 906, 908), (911, 909, 908, 910), (909, 911, 912, 109), (913, 909, 109), (912, 911, 123), (908, 915, 914, 910), (910, 914, 916), (914, 915, 918, 917), (919, 914, 917), (921, 919, 917, 920), (920, 924, 923, 922), (925, 921, 920, 922), (923, 924, 926), (921, 925, 927), (929, 928, 923, 926), (930, 929, 926), (929, 930, 931), (932, 929, 931), (933, 928, 929, 932), (933, 936, 935, 934), (928, 933, 934), (938, 937, 936, 933), (941, 940, 939, 936), (937, 941, 936), (944, 943, 942, 939), (940, 944, 939), (945, 943, 944), (945, 948, 947, 946), (943, 945, 946), (951, 950, 949, 947), (948, 951, 947), (950, 951, 952), (952, 955, 954, 953), (956, 950, 952, 953), (958, 954, 955, 957), (959, 954, 958, 918), (954, 959, 953), (960, 955, 952), (962, 956, 953, 961), (949, 956, 962, 963), (962, 964, 963), (963, 964, 966, 965), (966, 964, 968, 967), (970, 967, 968, 969), (971, 970, 969), (968, 973, 972, 969), (970, 974, 967), (976, 974, 970, 975), (977, 976, 975), (979, 976, 977, 978), (934, 980, 976, 979), (922, 934, 979), (977, 981, 978), (966, 982, 965), (984, 983, 960, 952), (951, 984, 952), (986, 960, 983, 985), (987, 986, 985), (987, 990, 989, 988), (986, 987, 988), (989, 990, 992, 991), (992, 995, 994, 993), (991, 992, 993), (994, 995, 996), (996, 999, 998, 997), (1000, 994, 996, 997), (998, 999, 1001), (1001, 1004, 1003, 1002), (1005, 998, 1001, 1002), (1003, 1004, 1006), (1008, 1003, 1006, 1007), (1009, 1008, 1007), (1011, 1010, 1008, 1009), (1011, 1014, 1013, 1012), (1010, 1011, 1012), (1014, 1017, 1016, 1015), (1013, 1014, 1015), (1016, 1017, 1018), (1018, 1021, 1020, 1019), (1016, 1018, 1019), (1024, 1023, 1022, 1020), (1021, 1024, 1020), (1025, 1023, 1024), (1021, 1026, 1024), (1027, 1026, 1021, 1018), (1029, 1028, 1027, 1018), (1031, 1030, 1026, 1027), (1033, 1032, 1030, 1031), (1034, 1033, 1031), (1032, 1036, 1035, 1030), (1035, 1036, 985, 1037), (1025, 1035, 1037), (1039, 1033, 1034, 1038), (1028, 1040, 1027), (1042, 1040, 1028, 1041), (1043, 1042, 1041), (1043, 1046, 1045, 1044), (1042, 1043, 1044), (1045, 1046, 1047), (1049, 1048, 1045, 1047), (1050, 1049, 1047), (1050, 1053, 1052, 1051), (1049, 1050, 1051), (1052, 1053, 1054), (1053, 1055, 1054), (1054, 1055, 1057, 1056), (1055, 1059, 1058, 1057), (1057, 1060, 1056), (1060, 1062, 1061, 1056), (1062, 1063, 1061), (1063, 1064, 1061), (1051, 1064, 1063, 1065), (1067, 1066, 1051, 1065), (1067, 1069, 1068, 1066), (1070, 1067, 1065), (1071, 1070, 1065), (1064, 1052, 1054, 1056), (1061, 1064, 1056), (1053, 1050, 1059, 1055), (1052, 1064, 1051), (1068, 1048, 1049, 1066), (1048, 1068, 1044), (1059, 1050, 1047), (1069, 1072, 1042, 1044), (1068, 1069, 1044), (1038, 1072, 1069, 1073), (1046, 1043, 1075, 1074), (1045, 1048, 1044), (1020, 938, 1076, 1019), (1076, 1078, 1077, 1015), (1019, 1076, 1015), (1078, 1080, 1079, 1012), (1077, 1078, 1012), (1079, 1080, 1002), (1080, 1078, 1081, 997), (1005, 1080, 997), (1074, 1075, 1014, 1011), (1013, 1077, 1012), (1057, 1058, 1009, 1007), (1060, 1057, 1007), (1006, 1062, 1060, 1007), (1008, 1010, 1079, 1002), (1003, 1008, 1002), (1071, 1004, 1001), (1038, 1073, 999, 996), (1039, 1038, 996), (1081, 1000, 997), (995, 1039, 996), (994, 1000, 993), (1082, 991, 993), (990, 1032, 1033, 992), (957, 986, 988), (985, 983, 1083, 1037), (1036, 987, 985), (984, 951, 948), (947, 949, 963, 965), (945, 984, 948), (1084, 946, 947, 965), (982, 1084, 965), (1084, 982, 1085), (1084, 942, 946), (983, 984, 945, 944), (1083, 983, 944), (940, 1083, 944), (939, 942, 1084, 1085), (1086, 939, 1085), (1087, 1086, 1085), (1086, 1087, 980, 935), (937, 1022, 941), (1037, 1083, 940, 941), (1023, 1025, 1037, 941), (1022, 937, 938, 1020), (935, 980, 934), (1082, 930, 926), (989, 991, 1082, 926), (924, 989, 926), (927, 925, 1089, 1088), (1088, 1089, 1091, 1090), (129, 1092, 1088, 1090), (922, 923, 928, 934), (988, 989, 924, 920), (958, 957, 988, 920), (917, 958, 920), (918, 958, 917), (905, 909, 913, 895), (901, 905, 895), (906, 1093, 915, 908), (1093, 906, 907), (903, 1094, 902), (902, 1094, 1095, 144), (972, 902, 144), (1095, 1094, 1096), (905, 901, 899), (896, 901, 895), (1098, 1097, 892, 893), (1100, 1099, 889, 892), (1097, 1100, 892), (1102, 1099, 1100, 1101), (1100, 1105, 1104, 1103), (1101, 1100, 1103), (69, 1101, 1103), (890, 891, 898, 894), (889, 1099, 888), (888, 1106, 884, 885), (821, 827, 820), (886, 822, 823), (1107, 819, 820, 883), (818, 792, 819, 1107), (1108, 818, 1107), (818, 795, 792), (794, 790, 788), (787, 887, 886, 823), (791, 786, 787, 823), (898, 891, 787, 785), (897, 898, 785, 783), (782, 781, 1109, 1096), (1094, 903, 782, 1096), (1109, 1110, 1096), (779, 1112, 745, 1111), (1110, 1109, 779, 1111), (149, 1110, 1111), (900, 897, 783, 782), (1109, 781, 779), (777, 1112, 779), (789, 800, 775, 778), (776, 751, 1112, 777), (800, 801, 774, 775), (801, 803, 761, 774), (803, 765, 760, 761), (1113, 752, 754), (755, 1114, 754), (748, 752, 1113, 1115), (773, 762, 753, 749), (748, 1115, 747), (773, 749, 750), (745, 744, 1111), (1112, 751, 746, 745), (245, 243, 317, 319), (249, 245, 319), (747, 1115, 242, 244), (743, 747, 244), (243, 241, 318, 317), (1115, 1113, 240, 242), (241, 239, 320, 318), (239, 238, 1116, 321), (320, 239, 321), (1116, 310, 321), (237, 1114, 236), (1116, 238, 235), (758, 1117, 233, 236), (1114, 755, 758, 236), (772, 1117, 758), (235, 234, 1118, 308), (310, 1116, 235, 308), (1118, 234, 231), (772, 769, 230, 232), (1117, 772, 232), (1118, 231, 229, 305), (307, 1118, 305), (769, 770, 228, 230), (229, 227, 306, 305), (225, 303, 277, 306), (227, 225, 306), (1119, 223, 226), (224, 303, 225), (1120, 221, 222), (282, 219, 217), (218, 221, 817, 215), (215, 817, 816, 213), (284, 281, 216, 214), (213, 816, 814, 210), (284, 214, 212), (286, 211, 209, 289), (210, 814, 1108, 208), (289, 209, 207), (206, 292, 207), (205, 1107, 883, 204), (206, 203, 732, 293), (292, 206, 293), (883, 882, 201, 204), (203, 202, 734, 732), (882, 880, 881, 199), (201, 882, 199), (734, 202, 197, 737), (881, 195, 199), (200, 196, 194, 462), (462, 194, 192), (193, 876, 874, 190), (191, 461, 192), (190, 874, 873, 189), (873, 872, 186, 189), (188, 187, 686, 687), (186, 872, 846, 184), (686, 187, 185, 688), (184, 846, 845, 183), (688, 185, 182, 689), (182, 181, 622, 620), (689, 182, 620), (180, 847, 850, 178), (622, 181, 179), (621, 622, 179, 177), (624, 621, 177, 175), (174, 854, 856, 173), (626, 624, 175, 172), (856, 862, 170, 173), (171, 626, 172), (170, 862, 860, 168), (626, 171, 169, 627), (625, 626, 627), (627, 169, 166, 630), (863, 865, 164, 167), (166, 165, 629, 630), (164, 865, 1121, 163), (629, 165, 162, 631), (1121, 1122, 161, 163), (162, 160, 633, 631), (1122, 1123, 159, 161), (160, 158, 635, 633), (158, 157, 646, 638), (635, 158, 638), (646, 157, 156), (152, 151, 645, 156), (645, 151, 150, 251), (1095, 143, 144), (140, 142, 147, 153), (139, 971, 969, 141), (154, 138, 140, 153), (975, 971, 139, 137), (981, 975, 137), (136, 138, 154, 1123), (978, 981, 137, 135), (1091, 978, 135), (134, 136, 1123, 1122), (1090, 1091, 135, 133), (132, 134, 1122, 1121), (864, 130, 132, 1121), (865, 864, 1121), (864, 131, 130), (121, 122, 1092, 129), (125, 121, 129), (911, 910, 916, 122), (123, 911, 122), (117, 120, 124, 126), (116, 117, 126), (866, 118, 116, 859), (858, 866, 859), (870, 112, 114, 118), (868, 870, 118), (110, 912, 123, 119), (115, 113, 110, 119), (112, 870, 111), (912, 110, 109), (107, 1098, 913, 109), (106, 1097, 1098, 107), (1105, 1100, 1097, 106), (104, 1105, 106), (102, 103, 108, 111), (1105, 104, 105), (871, 101, 102), (99, 101, 871, 869), (844, 99, 869), (842, 98, 99, 844), (840, 95, 98, 842), (100, 96, 97, 105), (1125, 1124, 1104, 97), (94, 1125, 97), (1126, 1124, 1125), (93, 95, 840, 836), (87, 1127, 90), (14, 1129, 1128, 90), (1127, 14, 90), (1128, 1129, 1131, 1130), (1131, 1134, 1133, 1132), (1130, 1131, 1132), (1133, 1134, 1135), (1134, 1131, 1137, 1136), (1138, 1130, 1132), (1140, 1139, 1138, 1132), (1141, 1140, 1132), (1138, 1139, 64, 1142), (1140, 1141, 38), (1144, 1143, 1139, 1140), (1128, 89, 90), (875, 86, 88, 838), (87, 84, 9, 1127), (1106, 82, 80, 884), (85, 79, 77), (72, 76, 82, 1106), (71, 72, 1106), (60, 66, 69, 1103), (1124, 1126, 60, 1103), (1126, 63, 60), (54, 1146, 1145, 74), (68, 56, 54, 74), (1145, 1146, 5), (52, 1148, 1147, 0), (53, 52, 0), (49, 51, 55, 58), (1149, 50, 48), (45, 1152, 1151, 1150), (1153, 47, 45, 1150), (1151, 1152, 1154), (1151, 1154, 1156, 1155), (1157, 1151, 1155), (1158, 1156, 1154), (1156, 1158, 1160, 1159), (1160, 1158, 1162, 1161), (1163, 1162, 1158, 1154), (1152, 1163, 1154), (44, 1163, 45), (40, 43, 1143, 1144), (1162, 1163, 44, 41), (1161, 1162, 41, 42), (1161, 42, 1164), (38, 1141, 1133, 1135), (1165, 36, 38, 1135), (1164, 42, 37, 34), (1166, 1164, 34), (1166, 1167, 1164), (36, 1165, 35), (1166, 34, 32), (1168, 1167, 1166, 32), (33, 1168, 32), (1170, 1169, 1168, 33), (1172, 1171, 1169, 1170), (1174, 1173, 1171, 1172), (1175, 1174, 1172), (1174, 1175, 1176), (1175, 1177, 1176), (1174, 1159, 1173), (1178, 1171, 1173), (1179, 1177, 1175, 1172), (1171, 1178, 1169), (1179, 1172, 1170), (1169, 1178, 1180, 1168), (1180, 1167, 1168), (1179, 1170, 33, 29), (27, 1179, 29), (26, 28, 30, 35), (1165, 26, 35), (25, 1177, 1179, 27), (24, 26, 1165, 1135), (1136, 24, 1135), (21, 1157, 1155, 23), (48, 1153, 1181, 19), (15, 1149, 48, 19), (16, 1148, 1149, 15), (1147, 16, 12, 11), (9, 84, 8), (1145, 5, 3, 75), (73, 1145, 75), (1146, 1, 5), (4, 7, 85, 77), (3, 4, 77), (2, 0, 1147, 11), (6, 2, 11), (1146, 54, 53, 0), (1, 1146, 0), (1160, 1180, 1178, 1173), (1159, 1160, 1173), (1145, 73, 74), (56, 68, 61, 57), (64, 63, 1126, 1125), (1142, 64, 1125), (1102, 70, 71), (69, 70, 1102, 1101), (1104, 1124, 1103), (85, 7, 8), (9, 10, 14, 1127), (76, 78, 82), (92, 1142, 1125, 94), (1102, 71, 1106, 888), (1099, 1102, 888), (97, 1104, 1105, 105), (83, 877, 81), (83, 86, 875, 832), (877, 83, 832), (838, 88, 91, 837), (81, 877, 829, 826), (80, 81, 826), (837, 91, 93, 836), (1181, 1153, 1150), (1151, 1157, 1150), (1156, 1159, 1174, 1176), (1155, 1156, 1176), (47, 1153, 48), (1163, 1152, 45), (1180, 1160, 1161, 1164), (1167, 1180, 1164), (46, 49, 58, 59), (65, 46, 59), (43, 46, 65, 1143), (40, 1144, 39), (1181, 20, 19), (1181, 1150, 1157, 21), (20, 1181, 21), (1155, 1176, 1177, 25), (23, 1155, 25), (1148, 16, 1147), (30, 31, 35), (67, 68, 74), (1143, 65, 62, 64), (1139, 1143, 64), (39, 1144, 1140, 38), (17, 18, 22, 1137), (1137, 22, 24, 1136), (1129, 14, 13, 17), (1131, 1129, 17, 1137), (1134, 1136, 1135), (884, 80, 826, 824), (1130, 1138, 1142, 92), (89, 1128, 1130, 92), (1133, 1141, 1132), (1182, 1034, 1031), (1034, 1182, 1072, 1038), (1073, 1069, 1067, 1070), (1040, 1182, 1031, 1027), (1072, 1182, 1040, 1042), (1066, 1049, 1051), (1028, 1029, 1041), (1075, 1043, 1041), (1047, 1046, 1074, 1058), (1059, 1047, 1058), (987, 1036, 1032, 990), (992, 1033, 1039, 995), (1073, 1070, 1071, 1001), (999, 1073, 1001), (1030, 1035, 1025, 1024), (1026, 1030, 1024), (1065, 1063, 1062, 1006), (1004, 1071, 1065, 1006), (1017, 1029, 1018), (1041, 1029, 1017, 1014), (1075, 1041, 1014), (1058, 1074, 1011, 1009), (973, 904, 902, 972), (993, 1000, 1081, 931), (930, 1082, 993, 931), (998, 1005, 997), (1076, 938, 933, 932), (1078, 1076, 932, 931), (1081, 1078, 931), (1080, 1005, 1002), (1016, 1019, 1015), (1077, 1013, 1015), (1079, 1010, 1012), (959, 1093, 907, 961), (953, 959, 961), (915, 1093, 959, 918), (916, 914, 919, 1183), (950, 956, 949), (955, 960, 986, 957), (1183, 919, 921, 927), (942, 943, 946), (1022, 1023, 941), (961, 907, 904, 973), (122, 916, 1183, 1092), (962, 961, 973, 968), (964, 962, 968), (1092, 1183, 927, 1088), (1085, 982, 966, 967), (974, 1087, 1085, 967), (980, 1087, 974, 976), (1089, 925, 922, 979), (859, 116, 126, 861), (969, 972, 144, 141), (128, 129, 1090, 133), (970, 971, 975), (981, 977, 975), (1091, 1089, 979, 978), (614, 623, 625, 612), (644, 741, 740, 648), (640, 644, 648), (655, 636, 639, 647), (634, 636, 655, 652), (605, 632, 651, 603), (740, 329, 491, 494), (489, 739, 485, 486), (481, 482, 628, 601), (650, 495, 498), (628, 610, 604, 599), (601, 628, 599), (647, 649, 501, 504), (507, 655, 647, 504), (654, 507, 505, 653), (603, 651, 596, 598), (492, 493, 576, 573), (493, 591, 590, 577), (576, 493, 577), (574, 568, 571), (584, 567, 575, 577), (587, 584, 577), (589, 602, 600, 588), (503, 502, 572, 508), (510, 509, 578, 562), (580, 680, 510, 562), (588, 600, 597, 592), (722, 726, 1184), (692, 367, 366, 1185), (691, 692, 1185), (366, 365, 368, 725), (1185, 366, 725), (371, 373, 376, 1184), (726, 371, 1184), (376, 721, 1184), (457, 458, 730, 738), (363, 362, 424, 423), (728, 369, 363, 423), (370, 729, 372), (1185, 725, 724, 707), (727, 1185, 707), (724, 705, 707), (722, 1184, 721, 709), (704, 722, 709), (691, 1185, 727, 396), (399, 691, 396), (721, 376, 375, 377), (715, 716, 721, 377), (416, 432, 410, 409), (415, 416, 409), (387, 728, 423, 390), (372, 729, 385, 383), (719, 702, 703, 708), (707, 706, 701, 694), (395, 727, 707, 694), (701, 697, 694), (699, 702, 719, 720), (695, 388, 391), (388, 695, 696, 386), (384, 698, 382), (200, 455, 457, 738), (198, 200, 738), (454, 455, 200, 462), (450, 461, 1186), (197, 198, 738, 737), (461, 191, 188, 687), (1186, 461, 687), (178, 850, 851, 176), (458, 459, 351, 349), (456, 452, 453, 357), (460, 456, 357), (447, 450, 1186, 444), (735, 730, 347, 345), (444, 1186, 687, 443), (736, 733, 341, 339), (442, 685, 684, 464), (408, 407, 410, 435), (393, 412, 405, 398), (392, 393, 398), (445, 446, 448), (731, 433, 431), (439, 446, 441), (340, 436, 477, 338), (477, 436, 437, 476), (683, 438, 440, 463), (1189, 1188, 1187), (807, 806, 808, 812), (1188, 1189, 807, 812), (1189, 766, 807), (1120, 1188, 812), (799, 796, 797, 813), (809, 805, 799, 813), (764, 766, 1189, 1187), (771, 768, 764, 1187), (1119, 771, 1187), (765, 803, 804, 807), (766, 765, 807), (798, 800, 789, 790), (763, 767, 772, 758), (756, 759, 763, 758), (753, 762, 757), (751, 776, 750), (1187, 1188, 1120, 222), (223, 1119, 1187, 222), (1120, 812, 811, 817), (221, 1120, 817), (814, 815, 818, 1108), (771, 1119, 226, 228), (770, 771, 228), (233, 1117, 232), (754, 1114, 237, 240), (1113, 754, 240), (1111, 744, 246, 148), (149, 1111, 148), (220, 219, 282, 276), (303, 224, 220, 276), (216, 281, 217), (211, 286, 212), (277, 278, 306), (302, 272, 274, 279), (301, 302, 279), (323, 298, 294, 290), (295, 323, 290), (1118, 307, 308), (321, 310, 309, 268), (311, 313, 321, 268), (319, 316, 315, 260), (257, 258, 319, 260), (793, 791, 823), (1149, 1148, 52, 50), (843, 844, 869, 849), (784, 789, 778, 780), (913, 1098, 893, 895), (866, 867, 868, 118), (1096, 1110, 149, 145), (143, 1095, 1096, 145), (936, 939, 1086, 935), (126, 127, 131, 861), (208, 1108, 1107, 205), (881, 878, 876, 193), (195, 881, 193), (845, 847, 180, 183), (176, 851, 854, 174), (146, 148, 247, 150), (1123, 154, 155, 159), (168, 860, 863, 167), (293, 736, 337, 336), (295, 291, 293, 336), (429, 416, 417, 427), (684, 689, 620, 618), (468, 684, 618), (322, 323, 335, 326), (739, 475, 472, 485), (616, 619, 623, 614), (641, 252, 253, 742), (644, 641, 742), (653, 505, 506, 511), (611, 627, 630, 608), (650, 648, 740, 494), (495, 650, 494), (594, 662, 661, 585), (586, 594, 585), (664, 659, 660), (512, 515, 594, 593), (511, 512, 593), (662, 594, 515, 518), (664, 520, 521), (682, 516, 514), (517, 516, 682, 533), (523, 519, 530, 525), (566, 567, 584, 579), (581, 585, 661, 555), (557, 581, 555), (554, 659, 551), (680, 580, 656), (549, 663, 548), (681, 658, 679), (533, 682, 681, 679), (532, 533, 679), (527, 528, 537, 540), (674, 556, 552, 553), (558, 556, 674, 673), (657, 558, 673), (674, 671, 673), (665, 668, 553, 550), (679, 658, 657, 673), (672, 676, 679, 673), (669, 666, 678, 536), (675, 669, 536)])
me_mball.polygons.foreach_set('use_smooth', [True] * 1502)
me_mball.update()
arm_armature = bpy.data.armatures.new('Armature')  # bones are not reproduced

# ---- objects
ob_light = bpy.data.objects.new('Light', light_light)
ob_camera = bpy.data.objects.new('Camera', cam_camera)
ob_mball_010 = bpy.data.objects.new('Mball.010', me_mball)
ob_armature = bpy.data.objects.new('Armature', arm_armature)

# ---- transforms, parenting, visibility, modifiers, constraints
ob_light.location = (4.076, 1.005, 5.904)
ob_light.rotation_euler = (0.6503, 0.05522, 1.866)
ob_light.lock_rotations_4d = False
ob_light.empty_display_type = 'ARROWS'
ob_light.color = (0.0, 0.0, 0.0, 0.0)
ob_light.lineart.crease_threshold = 0.0
ob_camera.location = (7.359, -6.926, 4.958)
ob_camera.rotation_euler = (1.109, 0.0, 0.8149)
ob_camera.lock_rotations_4d = False
ob_camera.empty_display_type = 'ARROWS'
ob_camera.color = (0.0, 0.0, 0.0, 0.0)
ob_camera.display_type = 'WIRE'
ob_camera.lineart.crease_threshold = 0.0
ob_mball_010.parent = ob_armature
ob_mball_010.location = (-0.04069, 0.0301, 3.262)
ob_mball_010.scale = (1.002, 1.002, 1.344)
_vg = ob_mball_010.vertex_groups.new(name='Head')
for _i, _w in zip([80, 107, 132, 134, 136, 137, 138, 139, 140, 141, 142, 143, 144, 145, 146, 147, 148, 149, 150, 151, 152, 153, 154, 155, 156, 157, 158, 159, 160, 161, 162, 163, 168, 170, 171, 172, 173, 174, 175, 176, 177, 178, 179, 180, 181, 193, 195, 196, 197, 198, 199, 200, 201, 202, 203, 204, 205, 206, 207, 208, 209, 210, 211, 212, 213, 214, 215, 216, 217, 218, 219, 220, 221, 222, 223, 224, 225, 226, 227, 228, 229, 230, 231, 232, 233, 234, 235, 236, 237, 238, 239, 240, 241, 242, 243, 244, 245, 246, 247, 248, 249, 250, 251, 252, 253, 254, 255, 256, 257, 258, 259, 260, 261, 262, 263, 264, 265, 266, 267, 268, 269, 270, 271, 272, 273, 274, 275, 276, 277, 278, 279, 280, 281, 282, 283, 284, 285, 286, 287, 288, 289, 290, 291, 292, 293, 294, 295, 296, 297, 298, 299, 300, 301, 302, 303, 304, 305, 306, 307, 308, 309, 310, 311, 312, 313, 314, 315, 316, 317, 318, 319, 320, 321, 322, 323, 324, 325, 326, 327, 328, 329, 330, 331, 332, 333, 334, 335, 336, 337, 338, 339, 340, 341, 342, 343, 344, 345, 436, 471, 472, 474, 475, 476, 477, 485, 486, 489, 490, 491, 494, 495, 619, 621, 622, 623, 624, 626, 635, 636, 637, 638, 639, 640, 641, 642, 643, 644, 645, 646, 648, 650, 730, 732, 733, 734, 735, 736, 737, 738, 739, 740, 741, 742, 743, 744, 745, 746, 747, 748, 749, 750, 751, 752, 753, 754, 755, 756, 757, 758, 759, 760, 761, 762, 763, 764, 765, 766, 767, 768, 769, 770, 771, 772, 773, 774, 775, 776, 777, 778, 779, 780, 781, 782, 783, 784, 785, 786, 787, 788, 789, 790, 791, 792, 793, 794, 795, 796, 797, 798, 799, 800, 801, 802, 803, 804, 805, 806, 807, 808, 809, 810, 811, 812, 813, 814, 815, 816, 817, 818, 819, 820, 821, 822, 823, 824, 825, 826, 827, 828, 829, 830, 832, 847, 848, 849, 850, 851, 852, 853, 854, 855, 856, 857, 858, 859, 860, 862, 866, 867, 876, 877, 878, 879, 880, 881, 882, 883, 884, 885, 886, 887, 888, 889, 890, 891, 892, 893, 894, 895, 896, 897, 898, 899, 900, 901, 902, 903, 904, 905, 906, 907, 909, 913, 968, 969, 970, 971, 972, 973, 975, 1094, 1095, 1096, 1097, 1098, 1099, 1106, 1107, 1108, 1109, 1110, 1111, 1112, 1113, 1114, 1115, 1116, 1117, 1118, 1119, 1120, 1121, 1122, 1123, 1187, 1188, 1189], [0.02983, 0.053, 0.003763, 0.004136, 0.06823, 0.01947, 0.177, 0.0908, 0.1823, 0.1186, 0.4664, 0.3772, 0.286, 0.574, 0.6932, 0.5177, 0.777, 0.7644, 0.698, 0.5091, 0.404, 0.382, 0.2313, 0.2316, 0.2453, 0.1893, 0.07589, 0.09614, 0.01374, 0.03175, 0.01342, 0.01773, 0.007165, 0.01922, 0.01163, 0.02286, 0.0589, 0.1282, 0.05857, 0.128, 0.05855, 0.05734, 0.0182, 0.02562, 0.01545, 0.008904, 0.09376, 0.03205, 0.1274, 0.03489, 0.1461, 0.02054, 0.32, 0.2401, 0.3569, 0.5311, 0.7052, 0.6794, 0.7713, 0.8854, 0.8792, 0.9531, 0.9503, 0.9513, 0.9798, 0.9787, 0.9904, 0.9899, 0.994, 0.995, 0.9947, 0.9961, 0.9953, 0.9963, 0.9973, 0.9971, 0.9975, 0.9976, 0.9978, 0.998, 0.9979, 0.998, 0.9977, 0.9979, 0.9976, 0.9974, 0.9967, 0.9969, 0.9961, 0.9958, 0.9923, 0.9928, 0.9836, 0.9847, 0.9618, 0.9644, 0.9061, 0.9121, 0.7671, 0.8446, 0.8974, 0.7352, 0.5912, 0.3224, 0.6207, 0.7006, 0.6976, 0.8329, 0.8834, 0.8948, 0.8824, 0.95, 0.8801, 0.951, 0.9527, 0.9787, 0.9797, 0.99, 0.9905, 0.9944, 0.9948, 0.9951, 0.996, 0.9946, 0.9959, 0.9947, 0.9946, 0.9968, 0.997, 0.997, 0.9938, 0.9896, 0.9897, 0.9947, 0.9781, 0.9785, 0.9498, 0.9503, 0.9497, 0.8795, 0.8773, 0.802, 0.6822, 0.6751, 0.5527, 0.8799, 0.6961, 0.9498, 0.9501, 0.8801, 0.978, 0.9782, 0.9896, 0.9897, 0.997, 0.9971, 0.9975, 0.9974, 0.9972, 0.9971, 0.9951, 0.9955, 0.9908, 0.9804, 0.9912, 0.9814, 0.9527, 0.9579, 0.958, 0.9821, 0.956, 0.9915, 0.9949, 0.6949, 0.7064, 0.6871, 0.5185, 0.6257, 0.2627, 0.3005, 0.168, 0.2298, 0.2784, 0.3716, 0.1657, 0.3747, 0.6333, 0.5327, 0.2728, 0.08831, 0.2566, 0.05614, 0.125, 0.0129, 0.1028, 0.003592, 0.05161, 0.01336, 0.04108, 0.04634, 0.1258, 0.1317, 0.008883, 0.07758, 0.01608, 0.01064, 0.05236, 0.02053, 0.05888, 0.02754, 0.01072, 0.003654, 0.01573, 0.01479, 0.003626, 0.01263, 0.009686, 0.04496, 0.0472, 0.06426, 0.09327, 0.05479, 0.1387, 0.2981, 0.3041, 0.1224, 0.2283, 0.4481, 0.1724, 0.05919, 0.0271, 0.01603, 0.2336, 0.1436, 0.09831, 0.09268, 0.2667, 0.09365, 0.02337, 0.09998, 0.1062, 0.2224, 0.2781, 0.9655, 0.9134, 0.9141, 0.9656, 0.9669, 0.9858, 0.986, 0.9686, 0.9664, 0.9933, 0.9934, 0.9959, 0.9964, 0.9965, 0.996, 0.9976, 0.9965, 0.9964, 0.9934, 0.9934, 0.9971, 0.997, 0.9963, 0.9961, 0.9977, 0.9976, 0.9979, 0.9978, 0.9975, 0.9977, 0.9861, 0.986, 0.9672, 0.9665, 0.9159, 0.9174, 0.8107, 0.7822, 0.7598, 0.4689, 0.6185, 0.7875, 0.6228, 0.7696, 0.4974, 0.7873, 0.9173, 0.9125, 0.7648, 0.7701, 0.7412, 0.9097, 0.9021, 0.9636, 0.9596, 0.964, 0.9664, 0.9664, 0.9856, 0.9846, 0.9932, 0.9927, 0.9841, 0.9924, 0.9955, 0.992, 0.9832, 0.9826, 0.9917, 0.995, 0.9619, 0.9566, 0.9596, 0.9811, 0.991, 0.8991, 0.7439, 0.4188, 0.3438, 0.3406, 0.5319, 0.2131, 0.1155, 0.08272, 0.3578, 0.08477, 0.01426, 0.0002076, 0.003441, 0.03056, 0.02992, 0.01543, 0.05598, 0.1294, 0.0555, 0.02984, 0.129, 0.05623, 0.05829, 0.02078, 0.02211, 0.01643, 0.00614, 0.02353, 0.03101, 0.03417, 0.02576, 0.003042, 0.1171, 0.1146, 0.12, 0.1188, 0.4004, 0.5562, 0.1047, 0.2144, 0.3529, 0.4562, 0.06753, 0.07023, 0.1465, 0.4708, 0.05978, 0.1071, 0.181, 0.1385, 0.1632, 0.4868, 0.5085, 0.1477, 0.3886, 0.1443, 0.2572, 0.3477, 0.1032, 0.09048, 0.0303, 0.02573, 0.004816, 0.05197, 0.0127, 0.06724, 1.051e-05, 0.0142, 0.1406, 0.06215, 0.001662, 0.3107, 0.3444, 0.5895, 0.03304, 0.05864, 0.05899, 0.02374, 0.7331, 0.8939, 0.7572, 0.7548, 0.8321, 0.9152, 0.9932, 0.9964, 0.9855, 0.9956, 0.9977, 0.9973, 0.9974, 0.9957, 0.01805, 0.02674, 0.09316, 0.9973, 0.9957, 0.996]): _vg.add([_i], _w, 'REPLACE')
_vg = ob_mball_010.vertex_groups.new(name='Bone')
for _i, _w in zip([96, 97, 98, 99, 100, 101, 102, 103, 104, 105, 106, 107, 108, 109, 110, 111, 112, 113, 114, 115, 116, 117, 118, 119, 120, 121, 122, 123, 124, 125, 126, 127, 128, 129, 130, 131, 132, 133, 134, 135, 136, 137, 138, 139, 140, 141, 142, 143, 144, 145, 146, 147, 148, 149, 150, 151, 152, 153, 154, 155, 156, 157, 158, 159, 160, 161, 162, 163, 164, 165, 166, 167, 168, 169, 170, 171, 172, 173, 174, 175, 176, 177, 178, 179, 180, 181, 182, 183, 245, 246, 247, 248, 250, 251, 252, 253, 254, 605, 606, 607, 608, 611, 612, 614, 619, 620, 621, 622, 623, 624, 625, 626, 627, 629, 630, 631, 632, 633, 634, 635, 637, 638, 641, 642, 643, 645, 646, 744, 745, 777, 778, 779, 780, 781, 782, 783, 784, 785, 786, 787, 788, 789, 791, 823, 841, 842, 843, 844, 845, 847, 848, 849, 850, 851, 852, 853, 854, 855, 856, 857, 858, 859, 860, 861, 862, 863, 864, 865, 866, 867, 868, 869, 870, 871, 885, 886, 887, 888, 889, 890, 891, 892, 893, 894, 895, 896, 897, 898, 899, 900, 901, 902, 903, 904, 905, 906, 907, 908, 909, 910, 911, 912, 913, 914, 915, 916, 917, 918, 919, 920, 921, 922, 923, 924, 925, 926, 927, 928, 929, 930, 933, 934, 935, 936, 937, 938, 939, 940, 941, 942, 943, 944, 945, 946, 947, 948, 949, 950, 951, 952, 953, 954, 955, 956, 957, 958, 959, 960, 961, 962, 963, 964, 965, 966, 967, 968, 969, 970, 971, 972, 973, 974, 975, 976, 977, 978, 979, 980, 981, 982, 983, 984, 985, 986, 987, 988, 989, 990, 991, 1022, 1023, 1035, 1036, 1037, 1082, 1083, 1084, 1085, 1086, 1087, 1088, 1089, 1090, 1091, 1092, 1093, 1094, 1095, 1096, 1097, 1098, 1099, 1100, 1101, 1105, 1109, 1110, 1111, 1112, 1121, 1122, 1123, 1183], [0.01985, 0.009065, 0.02099, 0.07229, 0.07275, 0.08927, 0.1568, 0.1521, 0.1215, 0.06365, 0.1469, 0.3414, 0.3445, 0.6831, 0.6817, 0.3326, 0.3476, 0.6401, 0.6408, 0.6756, 0.7476, 0.8102, 0.5854, 0.8132, 0.8559, 0.8855, 0.9028, 0.847, 0.8841, 0.8915, 0.8404, 0.8665, 0.8735, 0.909, 0.7833, 0.7824, 0.7917, 0.884, 0.7918, 0.8837, 0.7674, 0.8758, 0.6811, 0.8356, 0.6765, 0.8102, 0.4226, 0.5481, 0.6533, 0.3361, 0.1831, 0.2887, 0.1285, 0.1774, 0.1118, 0.1875, 0.2275, 0.3851, 0.4919, 0.2821, 0.1381, 0.1505, 0.1721, 0.3322, 0.1811, 0.3472, 0.1811, 0.3474, 0.3423, 0.1804, 0.1786, 0.3357, 0.3075, 0.1656, 0.2978, 0.1535, 0.1462, 0.2629, 0.2072, 0.1183, 0.1658, 0.09122, 0.0895, 0.05505, 0.065, 0.05305, 0.008832, 0.03959, 0.01611, 0.04513, 0.08588, 0.005693, 0.05099, 0.07562, 0.04707, 0.002764, 0.01013, 0.03919, 0.04527, 0.0005237, 0.0458, 0.04073, 0.02829, 0.01312, 0.04742, 0.01363, 0.05762, 0.05256, 0.06347, 0.07326, 0.07523, 0.1195, 0.08555, 0.09197, 0.0916, 0.08933, 0.03222, 0.08728, 0.01424, 0.07807, 0.01729, 0.06791, 0.04304, 0.05003, 0.06591, 0.1095, 0.1203, 0.05623, 0.05847, 0.05513, 0.04473, 0.1439, 0.1334, 0.1856, 0.4434, 0.2461, 0.08428, 0.1489, 0.03627, 0.09454, 0.02678, 0.01383, 0.02759, 0.007584, 0.01239, 0.02051, 0.06428, 0.07053, 0.05717, 0.09179, 0.1303, 0.1358, 0.1152, 0.2069, 0.2642, 0.1863, 0.2961, 0.4916, 0.4831, 0.6287, 0.6205, 0.6449, 0.5686, 0.7318, 0.5375, 0.6066, 0.7748, 0.6122, 0.5351, 0.2814, 0.3047, 0.1483, 0.3322, 0.1559, 0.03592, 0.0261, 0.08825, 0.03166, 0.05406, 0.1293, 0.09949, 0.1359, 0.324, 0.3021, 0.5975, 0.581, 0.3368, 0.1961, 0.7423, 0.517, 0.6365, 0.6886, 0.5788, 0.8423, 0.7965, 0.8887, 0.9032, 0.871, 0.8577, 0.9, 0.8573, 0.7251, 0.6689, 0.9015, 0.8951, 0.9023, 0.8146, 0.8716, 0.8617, 0.5678, 0.7344, 0.5639, 0.3093, 0.3285, 0.7227, 0.1665, 0.7959, 0.1437, 0.01268, 0.03101, 0.04774, 0.3254, 0.341, 0.1099, 0.0753, 0.03923, 0.2381, 0.1335, 0.0318, 0.5173, 0.4971, 0.4205, 0.4776, 0.529, 0.6057, 0.501, 0.7726, 0.5675, 0.5467, 0.5488, 0.8659, 0.7625, 0.7192, 0.8283, 0.5519, 0.7611, 0.8868, 0.2674, 0.9091, 0.9026, 0.8789, 0.9069, 0.811, 0.8671, 0.9015, 0.9129, 0.8868, 0.9096, 0.9057, 0.8161, 0.8929, 0.8573, 0.9075, 0.7863, 0.8905, 0.8934, 0.813, 0.5847, 0.8946, 0.7455, 0.131, 0.4739, 0.1163, 0.2288, 0.09097, 0.2568, 0.1098, 0.02287, 0.007903, 0.03069, 0.03004, 0.001673, 0.05646, 0.05039, 0.0302, 0.1176, 0.6252, 0.74, 0.6377, 0.8066, 0.8859, 0.8435, 0.9085, 0.8991, 0.9133, 0.9017, 0.6325, 0.5936, 0.357, 0.1381, 0.3385, 0.03403, 0.04079, 0.006955, 0.05916, 0.193, 0.1945, 0.1244, 0.0587, 0.6195, 0.6174, 0.5857, 0.8834]): _vg.add([_i], _w, 'REPLACE')
_vg = ob_mball_010.vertex_groups.new(name='Bone.007')
for _i, _w in zip([135, 137, 906, 907, 908, 910, 914, 915, 916, 917, 918, 919, 920, 921, 922, 923, 924, 925, 926, 927, 928, 929, 930, 931, 932, 933, 934, 935, 936, 937, 938, 939, 940, 941, 942, 943, 944, 945, 946, 947, 948, 949, 950, 951, 952, 953, 954, 955, 956, 957, 958, 959, 960, 961, 962, 963, 964, 965, 966, 967, 968, 970, 971, 973, 974, 975, 976, 977, 978, 979, 980, 981, 982, 983, 984, 985, 986, 987, 988, 989, 990, 991, 992, 993, 994, 995, 996, 997, 998, 999, 1000, 1001, 1002, 1003, 1004, 1005, 1006, 1007, 1008, 1009, 1010, 1011, 1012, 1013, 1014, 1015, 1016, 1017, 1018, 1019, 1020, 1021, 1022, 1023, 1024, 1025, 1026, 1027, 1028, 1029, 1030, 1031, 1032, 1033, 1034, 1035, 1036, 1037, 1038, 1039, 1040, 1041, 1042, 1043, 1044, 1045, 1046, 1047, 1048, 1049, 1050, 1051, 1052, 1053, 1054, 1055, 1056, 1057, 1058, 1059, 1060, 1061, 1062, 1063, 1064, 1065, 1066, 1067, 1068, 1069, 1070, 1071, 1072, 1073, 1074, 1075, 1076, 1077, 1078, 1079, 1080, 1081, 1082, 1083, 1084, 1085, 1086, 1087, 1088, 1089, 1090, 1091, 1092, 1093, 1182, 1183], [0.001098, 0.004885, 0.006756, 0.01587, 0.0004991, 0.04005, 0.04518, 0.06572, 0.04263, 0.1711, 0.1041, 0.1163, 0.4255, 0.2543, 0.4289, 0.6868, 0.6676, 0.2666, 0.8315, 0.1899, 0.8545, 0.9683, 0.959, 0.9796, 0.985, 0.9506, 0.6706, 0.6554, 0.8892, 0.9241, 0.9549, 0.7608, 0.8662, 0.9588, 0.4814, 0.5019, 0.5791, 0.5218, 0.4696, 0.3913, 0.4979, 0.2203, 0.4294, 0.4508, 0.4485, 0.1197, 0.2291, 0.2739, 0.1604, 0.4428, 0.2285, 0.08965, 0.7305, 0.05604, 0.07131, 0.1043, 0.06296, 0.1807, 0.1196, 0.07949, 0.04207, 0.0501, 0.03669, 0.005412, 0.1297, 0.0467, 0.2005, 0.07254, 0.06916, 0.1706, 0.4084, 0.05544, 0.2492, 0.8684, 0.5252, 0.8831, 0.769, 0.9082, 0.7405, 0.889, 0.9632, 0.9707, 0.9877, 0.987, 0.9948, 0.9962, 0.9972, 0.9986, 0.9986, 0.9991, 0.994, 0.9997, 0.9995, 0.9998, 0.9998, 0.9986, 0.9999, 1.0, 0.9999, 0.9999, 0.9996, 0.9998, 0.9989, 0.9986, 0.9993, 0.9973, 0.9964, 0.9979, 0.9978, 0.995, 0.9855, 0.9935, 0.9594, 0.9597, 0.9871, 0.9762, 0.9945, 0.9967, 0.9987, 0.9981, 0.9925, 0.9926, 0.9809, 0.9942, 0.9956, 0.974, 0.9431, 0.9494, 0.9984, 0.9975, 0.9987, 0.9994, 0.9996, 0.9997, 0.9997, 0.9999, 0.9999, 1.0, 0.9999, 1.0, 1.0, 1.0, 1.0, 1.0, 1.0, 1.0, 1.0, 1.0, 1.0, 1.0, 1.0, 1.0, 1.0, 1.0, 1.0, 0.9999, 0.9999, 0.9999, 0.9998, 0.9998, 0.9999, 0.9998, 0.9993, 0.9995, 0.9999, 0.9997, 0.9856, 0.9986, 0.9956, 0.9995, 0.9989, 0.9936, 0.9594, 0.8821, 0.3719, 0.2557, 0.3588, 0.1844, 0.08729, 0.1369, 0.03253, 0.05889, 0.03676, 0.04872, 0.9978, 0.09022]): _vg.add([_i], _w, 'REPLACE')
_vg = ob_mball_010.vertex_groups.new(name='Bone.001')
for _i, _w in zip([0, 1, 2, 3, 4, 5, 6, 7, 8, 9, 10, 11, 12, 13, 14, 16, 48, 49, 50, 51, 52, 53, 54, 55, 56, 57, 58, 59, 60, 61, 62, 63, 64, 65, 66, 67, 68, 69, 70, 71, 72, 73, 74, 75, 76, 77, 78, 79, 80, 81, 82, 83, 84, 85, 86, 87, 88, 89, 90, 91, 92, 93, 94, 95, 96, 97, 98, 99, 100, 101, 102, 103, 104, 105, 106, 107, 108, 109, 110, 111, 112, 113, 114, 115, 116, 117, 118, 119, 120, 121, 122, 123, 124, 125, 126, 127, 128, 129, 130, 131, 168, 169, 170, 171, 172, 173, 174, 175, 176, 177, 178, 179, 180, 181, 182, 183, 184, 185, 186, 187, 188, 189, 190, 191, 192, 193, 194, 195, 196, 197, 198, 199, 200, 201, 202, 203, 204, 205, 206, 207, 208, 292, 442, 443, 450, 451, 452, 454, 461, 462, 464, 467, 468, 616, 618, 619, 620, 621, 622, 623, 624, 625, 626, 684, 685, 686, 687, 688, 689, 732, 734, 735, 737, 778, 779, 780, 781, 782, 783, 784, 785, 786, 787, 788, 789, 790, 791, 792, 793, 794, 795, 818, 819, 820, 821, 822, 823, 824, 825, 826, 827, 828, 829, 830, 831, 832, 833, 834, 835, 836, 837, 838, 839, 840, 841, 842, 843, 844, 845, 846, 847, 848, 849, 850, 851, 852, 853, 854, 855, 856, 857, 858, 859, 860, 861, 862, 863, 864, 866, 867, 868, 869, 870, 871, 872, 873, 874, 875, 876, 877, 878, 879, 880, 881, 882, 883, 884, 885, 886, 887, 888, 889, 890, 891, 892, 893, 894, 895, 896, 897, 898, 899, 900, 901, 902, 903, 904, 905, 906, 908, 909, 910, 911, 912, 913, 914, 915, 916, 1094, 1097, 1098, 1099, 1100, 1101, 1102, 1103, 1104, 1105, 1106, 1107, 1108, 1109, 1124, 1125, 1126, 1127, 1128, 1129, 1130, 1132, 1138, 1139, 1142, 1145, 1146, 1147, 1148, 1149, 1186], [0.4353, 0.4361, 0.436, 0.5815, 0.4907, 0.502, 0.4347, 0.5341, 0.537, 0.2375, 0.1712, 0.1615, 0.1052, 0.03893, 0.1143, 0.08202, 0.0005905, 0.05107, 0.00828, 0.1182, 0.1169, 0.1202, 0.2255, 0.2032, 0.2529, 0.133, 0.1144, 0.1089, 0.3484, 0.3307, 0.087, 0.1547, 0.09448, 0.04579, 0.5732, 0.7191, 0.4591, 0.7581, 0.8215, 0.8686, 0.8068, 0.677, 0.5773, 0.7816, 0.8603, 0.773, 0.8658, 0.8076, 0.8938, 0.874, 0.8819, 0.786, 0.7314, 0.5764, 0.6974, 0.6946, 0.6943, 0.2696, 0.2301, 0.7423, 0.5276, 0.8259, 0.7542, 0.8458, 0.8564, 0.8463, 0.856, 0.8473, 0.848, 0.8343, 0.7798, 0.7939, 0.8178, 0.8605, 0.7953, 0.5833, 0.607, 0.271, 0.2767, 0.605, 0.5901, 0.302, 0.3001, 0.2669, 0.14, 0.1335, 0.2891, 0.1337, 0.08858, 0.05894, 0.05108, 0.1136, 0.05912, 0.04872, 0.06156, 0.01892, 0.002901, 0.00291, 0.0007245, 0.002515, 0.04258, 0.01191, 0.05601, 0.04376, 0.05551, 0.08836, 0.1641, 0.08929, 0.2042, 0.115, 0.2547, 0.138, 0.276, 0.1395, 0.1479, 0.2908, 0.3022, 0.1479, 0.3027, 0.1447, 0.1355, 0.2881, 0.2806, 0.1117, 0.1064, 0.2494, 0.1548, 0.2113, 0.07967, 0.07599, 0.06601, 0.2027, 0.06472, 0.163, 0.07291, 0.06359, 0.1213, 0.08047, 0.03406, 0.007311, 0.01474, 0.006842, 0.01646, 0.01077, 0.04283, 0.004668, 0.0001098, 0.01373, 0.09496, 0.08358, 0.01292, 0.005208, 0.01108, 0.01045, 0.01265, 0.06175, 0.07031, 0.07343, 0.1318, 0.04482, 0.05398, 0.01209, 0.04203, 0.02504, 0.04599, 0.07058, 0.06601, 0.07285, 0.0713, 0.004577, 0.004728, 0.003275, 0.004117, 0.004571, 0.008883, 0.07186, 0.02464, 0.07024, 0.1214, 0.1138, 0.2124, 0.1626, 0.3848, 0.1501, 0.03314, 0.05089, 0.1694, 0.1567, 0.1823, 0.05606, 0.0586, 0.05454, 0.1743, 0.4359, 0.5257, 0.5742, 0.3918, 0.7057, 0.696, 0.8299, 0.4868, 0.7278, 0.8609, 0.7782, 0.7943, 0.8613, 0.7754, 0.8015, 0.7788, 0.8318, 0.8069, 0.8008, 0.7711, 0.8323, 0.7634, 0.8343, 0.7314, 0.8126, 0.5647, 0.6028, 0.5152, 0.5822, 0.6395, 0.4757, 0.2902, 0.478, 0.5765, 0.2029, 0.2511, 0.1121, 0.13, 0.1511, 0.1321, 0.05771, 0.0639, 0.07801, 0.005183, 0.0009051, 0.2658, 0.5093, 0.5683, 0.7368, 0.6051, 0.7727, 0.6051, 0.5996, 0.6006, 0.821, 0.5765, 0.8612, 0.4818, 0.5415, 0.4787, 0.4533, 0.2976, 0.2241, 0.8391, 0.7121, 0.5682, 0.4307, 0.8579, 0.8429, 0.702, 0.4065, 0.7773, 0.5495, 0.4995, 0.248, 0.2403, 0.1616, 0.2788, 0.09309, 0.07713, 0.203, 0.01184, 0.05304, 0.01357, 0.09358, 0.03028, 0.07525, 0.08848, 0.03407, 0.1021, 0.2335, 0.2602, 0.02732, 0.002851, 0.02779, 0.01131, 0.7905, 0.5812, 0.8602, 0.8681, 0.8495, 0.8753, 0.79, 0.8038, 0.8588, 0.8984, 0.1271, 0.04527, 0.008627, 0.6368, 0.6087, 0.6022, 0.1814, 0.2069, 0.05117, 0.0542, 0.003584, 0.05537, 0.01154, 0.2304, 0.5523, 0.4659, 0.09648, 0.08328, 0.004969, 0.05091]): _vg.add([_i], _w, 'REPLACE')
_vg = ob_mball_010.vertex_groups.new(name='Bone.002')
for _i, _w in zip([0, 1, 2, 3, 4, 5, 6, 7, 8, 9, 10, 11, 12, 13, 14, 15, 16, 17, 18, 19, 20, 21, 22, 23, 24, 25, 26, 27, 28, 29, 30, 31, 32, 33, 34, 35, 36, 37, 38, 39, 40, 41, 42, 43, 44, 45, 46, 47, 48, 49, 50, 51, 52, 53, 54, 55, 56, 57, 58, 59, 60, 61, 62, 63, 64, 65, 66, 67, 68, 69, 70, 71, 72, 73, 74, 75, 76, 77, 78, 79, 80, 81, 82, 83, 84, 85, 86, 87, 88, 89, 90, 91, 92, 93, 94, 95, 96, 97, 98, 99, 100, 101, 104, 105, 106, 826, 829, 830, 831, 832, 833, 834, 835, 836, 837, 838, 839, 840, 842, 875, 877, 888, 889, 1099, 1100, 1101, 1102, 1103, 1104, 1105, 1106, 1124, 1125, 1126, 1127, 1128, 1129, 1130, 1131, 1132, 1133, 1134, 1135, 1136, 1137, 1138, 1139, 1140, 1141, 1142, 1143, 1144, 1145, 1146, 1147, 1148, 1149, 1150, 1151, 1152, 1153, 1154, 1155, 1156, 1157, 1158, 1159, 1160, 1161, 1162, 1163, 1164, 1165, 1166, 1167, 1168, 1169, 1170, 1171, 1172, 1173, 1174, 1175, 1176, 1177, 1178, 1179, 1180, 1181], [0.5642, 0.5633, 0.5634, 0.415, 0.5079, 0.4965, 0.5643, 0.4625, 0.4592, 0.7584, 0.8261, 0.8375, 0.8937, 0.9545, 0.8825, 0.9754, 0.9175, 0.9815, 0.992, 0.9922, 0.9928, 0.998, 0.9953, 0.9995, 0.9985, 0.9999, 0.9996, 0.9999, 0.9999, 0.9999, 0.9999, 0.9998, 0.9999, 1.0, 0.9998, 0.9996, 0.9988, 0.9991, 0.9965, 0.9981, 0.997, 0.9979, 0.9994, 0.9914, 0.9943, 0.9941, 0.9771, 0.9891, 0.9744, 0.9483, 0.9706, 0.8812, 0.8825, 0.8792, 0.7731, 0.7953, 0.7452, 0.865, 0.8839, 0.8893, 0.6435, 0.6631, 0.9109, 0.8415, 0.903, 0.9511, 0.4151, 0.27, 0.5371, 0.2207, 0.1593, 0.1067, 0.1815, 0.3161, 0.4185, 0.2085, 0.1207, 0.2173, 0.1139, 0.1791, 0.04234, 0.09747, 0.09417, 0.1946, 0.2534, 0.4189, 0.2804, 0.2835, 0.2707, 0.7198, 0.7612, 0.216, 0.455, 0.1128, 0.2132, 0.08259, 0.06723, 0.1019, 0.05935, 0.01405, 0.01784, 0.007793, 0.01783, 0.05178, 0.000417, 0.006186, 0.05695, 0.04309, 0.05466, 0.06314, 0.05335, 0.07857, 0.02013, 0.06219, 0.1103, 0.1203, 0.005745, 0.05961, 0.02129, 0.1124, 0.06864, 0.007414, 0.005817, 0.01875, 0.06338, 0.106, 0.08984, 0.1806, 0.1616, 0.06332, 0.04657, 0.3452, 0.3755, 0.3821, 0.8133, 0.7852, 0.947, 0.944, 0.9816, 0.9723, 0.9923, 0.9949, 0.9969, 0.9979, 0.9939, 0.9429, 0.9684, 0.9933, 0.991, 0.7628, 0.9828, 0.9955, 0.4446, 0.5328, 0.9031, 0.9163, 0.9722, 0.9951, 0.998, 0.9972, 0.9932, 0.9984, 0.9996, 0.9995, 0.9984, 0.9993, 0.9999, 0.9998, 0.9996, 0.9987, 0.9961, 0.9998, 0.999, 0.9999, 0.9999, 1.0, 1.0, 1.0, 1.0, 1.0, 0.9999, 0.9999, 0.9999, 0.9998, 0.9999, 1.0, 1.0, 0.9999, 0.9938]): _vg.add([_i], _w, 'REPLACE')
_vg = ob_mball_010.vertex_groups.new(name='Bone.003')
for _i, _w in zip([88, 91, 93, 95, 96, 98, 99, 100, 101, 116, 118, 166, 167, 168, 169, 170, 171, 172, 173, 174, 175, 176, 177, 178, 179, 180, 181, 182, 183, 184, 185, 186, 187, 188, 189, 190, 191, 192, 193, 194, 195, 196, 197, 198, 199, 200, 201, 202, 203, 204, 205, 206, 207, 208, 209, 210, 211, 212, 261, 285, 286, 287, 288, 289, 290, 291, 292, 293, 294, 295, 296, 298, 322, 323, 324, 325, 326, 327, 328, 329, 330, 331, 332, 333, 334, 335, 336, 337, 338, 339, 340, 341, 342, 343, 344, 345, 346, 347, 348, 349, 350, 351, 352, 353, 354, 355, 356, 357, 358, 359, 360, 361, 362, 393, 398, 400, 401, 402, 403, 404, 405, 406, 407, 408, 409, 410, 411, 412, 413, 414, 415, 416, 417, 418, 419, 420, 422, 424, 425, 426, 427, 428, 429, 430, 431, 432, 433, 434, 435, 436, 437, 438, 439, 440, 441, 442, 443, 444, 445, 446, 447, 448, 449, 450, 451, 452, 453, 454, 455, 456, 457, 458, 459, 460, 461, 462, 463, 464, 465, 466, 467, 468, 469, 470, 471, 472, 473, 474, 475, 476, 477, 478, 479, 480, 481, 482, 483, 484, 485, 486, 487, 488, 489, 490, 491, 591, 601, 602, 604, 607, 608, 609, 610, 611, 612, 613, 614, 615, 616, 617, 618, 619, 620, 621, 622, 623, 624, 625, 626, 627, 628, 630, 683, 684, 685, 686, 687, 688, 689, 690, 692, 693, 730, 731, 732, 733, 734, 735, 736, 737, 738, 739, 792, 793, 795, 818, 819, 820, 821, 822, 823, 824, 825, 826, 827, 828, 829, 830, 831, 832, 833, 834, 835, 836, 837, 838, 839, 840, 841, 842, 843, 844, 845, 846, 847, 848, 849, 850, 851, 852, 853, 854, 855, 856, 857, 858, 859, 860, 861, 862, 866, 867, 868, 869, 871, 872, 873, 874, 875, 876, 877, 878, 879, 880, 881, 882, 883, 886, 1107, 1108, 1186], [0.003054, 0.01032, 0.02439, 0.0266, 0.01312, 0.02629, 0.01519, 0.01019, 0.01065, 0.002599, 0.03281, 0.004239, 0.003244, 0.05506, 0.06079, 0.06814, 0.1018, 0.1237, 0.108, 0.1984, 0.2337, 0.2848, 0.4428, 0.4671, 0.5998, 0.5186, 0.607, 0.7087, 0.5653, 0.6243, 0.7737, 0.6312, 0.7911, 0.8106, 0.6626, 0.6701, 0.8329, 0.8366, 0.6872, 0.7807, 0.6693, 0.8385, 0.7698, 0.8503, 0.6279, 0.854, 0.4959, 0.6614, 0.5527, 0.3277, 0.1959, 0.2489, 0.1727, 0.07, 0.08199, 0.003633, 0.01229, 0.01099, 0.01824, 0.007353, 0.01232, 0.007454, 0.07579, 0.0848, 0.1306, 0.2384, 0.255, 0.3706, 0.07247, 0.2002, 0.007345, 0.055, 0.07734, 0.1313, 0.02793, 0.04735, 0.08924, 0.05833, 0.1298, 0.05629, 0.135, 0.274, 0.2419, 0.5603, 0.4054, 0.1624, 0.312, 0.6164, 0.7739, 0.6379, 0.8755, 0.8127, 0.8982, 0.8368, 0.8975, 0.8876, 0.835, 0.8813, 0.6127, 0.7884, 0.5178, 0.589, 0.4042, 0.5662, 0.2326, 0.185, 0.2967, 0.3002, 0.09918, 0.2882, 0.1313, 0.02993, 0.07524, 0.01512, 0.04121, 0.002505, 0.06969, 0.06003, 0.1783, 0.1542, 0.06554, 0.3893, 0.4268, 0.477, 0.2688, 0.4983, 0.2298, 0.09843, 0.1987, 0.0678, 0.295, 0.6821, 0.6925, 0.1918, 0.7045, 0.2287, 0.04382, 0.07793, 0.5546, 0.8591, 0.8589, 0.8611, 0.8666, 0.8912, 0.8874, 0.7825, 0.8506, 0.802, 0.5555, 0.8861, 0.8841, 0.882, 0.8856, 0.8802, 0.8859, 0.8682, 0.8881, 0.8644, 0.8456, 0.8668, 0.8395, 0.8046, 0.7245, 0.8665, 0.814, 0.7812, 0.3163, 0.8177, 0.8522, 0.8043, 0.8592, 0.8339, 0.6153, 0.6425, 0.8453, 0.8359, 0.8101, 0.8001, 0.7376, 0.6416, 0.6475, 0.6895, 0.6422, 0.5956, 0.6288, 0.3294, 0.3429, 0.585, 0.3121, 0.8099, 0.7832, 0.3467, 0.1803, 0.1584, 0.07235, 0.08967, 0.1393, 0.111, 0.1406, 0.1244, 0.03773, 0.06433, 0.06933, 0.03032, 0.03717, 0.02172, 0.02759, 0.00408, 0.001643, 0.001878, 0.009919, 0.05076, 0.002592, 0.05831, 0.1111, 0.09475, 0.2115, 0.1896, 0.3874, 0.3628, 0.6487, 0.4773, 0.6556, 0.4784, 0.6058, 0.2457, 0.247, 0.1234, 0.124, 0.06052, 0.04105, 0.008753, 0.8103, 0.7968, 0.8573, 0.8559, 0.87, 0.8385, 0.7784, 0.1097, 0.006282, 0.04353, 0.8872, 0.8987, 0.6997, 0.7929, 0.8388, 0.8448, 0.629, 0.8437, 0.8856, 0.1474, 0.05261, 0.05308, 0.002431, 0.02041, 0.06057, 0.1217, 0.1049, 0.04734, 0.02454, 0.05074, 0.1604, 0.0533, 0.1314, 0.1561, 0.0438, 0.1427, 0.1221, 0.04162, 0.1481, 0.1013, 0.1545, 0.07742, 0.06668, 0.06418, 0.1583, 0.07787, 0.1581, 0.07766, 0.1468, 0.07028, 0.2971, 0.3241, 0.2739, 0.1755, 0.1313, 0.2559, 0.2027, 0.1108, 0.1266, 0.1626, 0.08468, 0.08489, 0.05295, 0.05442, 0.04942, 0.03676, 0.004931, 0.0567, 0.06557, 0.09187, 0.05406, 0.06133, 0.01066, 0.326, 0.3455, 0.3437, 0.05123, 0.3508, 0.03165, 0.3759, 0.3177, 0.3761, 0.4029, 0.2814, 0.2011, 0.005498, 0.1238, 0.04648, 0.8734]): _vg.add([_i], _w, 'REPLACE')
_vg = ob_mball_010.vertex_groups.new(name='Bone.005')
for _i, _w in zip([191, 192, 194, 196, 198, 200, 340, 342, 344, 345, 346, 347, 348, 349, 350, 351, 352, 353, 354, 355, 356, 357, 358, 359, 360, 361, 362, 363, 364, 365, 366, 367, 368, 369, 370, 371, 372, 373, 374, 375, 376, 377, 378, 379, 380, 381, 382, 383, 384, 385, 386, 387, 388, 389, 390, 391, 392, 393, 394, 395, 396, 397, 398, 399, 400, 401, 402, 403, 404, 405, 406, 407, 408, 409, 410, 411, 412, 413, 414, 415, 416, 417, 418, 419, 420, 421, 422, 423, 424, 425, 426, 427, 428, 429, 430, 431, 432, 433, 434, 435, 436, 437, 438, 439, 440, 441, 443, 444, 445, 446, 447, 448, 449, 450, 451, 452, 453, 454, 455, 456, 457, 458, 459, 460, 461, 462, 687, 690, 691, 692, 693, 694, 695, 696, 697, 698, 699, 700, 701, 702, 703, 704, 705, 706, 707, 708, 709, 710, 711, 712, 713, 714, 715, 716, 717, 718, 719, 720, 721, 722, 723, 724, 725, 726, 727, 728, 729, 730, 731, 735, 737, 738, 1184, 1185, 1186], [0.01814, 0.02179, 0.0159, 0.02135, 0.02286, 0.03307, 0.004891, 0.05304, 0.06137, 0.03017, 0.149, 0.08856, 0.382, 0.1992, 0.4801, 0.406, 0.5946, 0.4291, 0.7663, 0.8124, 0.6986, 0.6916, 0.8986, 0.7037, 0.8662, 0.9592, 0.9233, 0.9882, 0.9846, 0.992, 0.9846, 0.9845, 0.9944, 0.9896, 0.998, 0.9985, 0.9989, 0.9997, 0.9997, 0.9998, 0.9998, 1.0, 0.9998, 1.0, 0.9999, 1.0, 0.9998, 0.9997, 0.9996, 0.9992, 0.9985, 0.9966, 0.9949, 0.9899, 0.9954, 0.9933, 0.9847, 0.9671, 0.9973, 0.9973, 0.9883, 0.9873, 0.9542, 0.9869, 0.9735, 0.9299, 0.9397, 0.8213, 0.8452, 0.9341, 0.6102, 0.5726, 0.5222, 0.7293, 0.5, 0.7681, 0.901, 0.7992, 0.9313, 0.7022, 0.3106, 0.2973, 0.8055, 0.2834, 0.7676, 0.9811, 0.9523, 0.9859, 0.9206, 0.4363, 0.1131, 0.1135, 0.1103, 0.1111, 0.07313, 0.08837, 0.2095, 0.1327, 0.1887, 0.4419, 0.02502, 0.03917, 0.01753, 0.07113, 0.0135, 0.06926, 0.03688, 0.09606, 0.126, 0.09557, 0.1271, 0.1739, 0.2565, 0.07222, 0.15, 0.1856, 0.6747, 0.1406, 0.109, 0.1716, 0.1128, 0.1459, 0.3786, 0.3464, 0.02957, 0.05956, 0.0015, 0.8891, 0.9806, 0.9714, 0.9524, 0.9975, 0.9962, 0.999, 0.9994, 0.9997, 0.9999, 0.9997, 0.9994, 0.9999, 0.9999, 0.9998, 0.9991, 0.9993, 0.9985, 1.0, 1.0, 1.0, 1.0, 1.0, 1.0, 1.0, 1.0, 1.0, 1.0, 1.0, 1.0, 1.0, 0.9999, 0.9995, 0.9984, 0.9983, 0.9981, 0.9994, 0.9965, 0.9923, 0.9981, 0.05998, 0.06634, 0.001064, 0.0006733, 0.05296, 0.9997, 0.9934, 0.05718]): _vg.add([_i], _w, 'REPLACE')
_vg = ob_mball_010.vertex_groups.new(name='Bone.004')
for _i, _w in zip([116, 117, 118, 120, 121, 124, 125, 126, 127, 128, 129, 130, 131, 132, 133, 134, 135, 136, 137, 138, 139, 140, 141, 142, 143, 144, 145, 146, 147, 148, 149, 150, 151, 152, 153, 154, 155, 156, 157, 158, 159, 160, 161, 162, 163, 164, 165, 166, 167, 168, 169, 170, 171, 172, 173, 174, 175, 176, 177, 178, 179, 180, 181, 182, 183, 184, 185, 186, 187, 245, 246, 247, 248, 249, 250, 251, 252, 253, 254, 255, 256, 257, 258, 259, 260, 261, 262, 263, 288, 290, 291, 292, 293, 294, 295, 298, 315, 316, 317, 319, 322, 323, 324, 325, 326, 327, 328, 329, 330, 331, 332, 333, 334, 335, 336, 337, 338, 339, 340, 341, 343, 436, 437, 438, 439, 440, 441, 442, 443, 463, 464, 465, 466, 467, 468, 469, 470, 471, 472, 473, 474, 475, 476, 477, 478, 479, 480, 481, 482, 483, 484, 485, 486, 487, 488, 489, 490, 491, 492, 493, 494, 495, 496, 497, 498, 499, 500, 501, 502, 503, 504, 505, 506, 507, 508, 509, 510, 511, 512, 513, 557, 559, 560, 561, 562, 563, 564, 565, 566, 567, 568, 569, 570, 571, 572, 573, 574, 575, 576, 577, 578, 579, 581, 582, 583, 584, 585, 586, 587, 588, 589, 590, 591, 592, 593, 594, 595, 596, 597, 598, 599, 600, 601, 602, 603, 604, 605, 606, 607, 608, 609, 610, 611, 612, 613, 614, 615, 616, 617, 618, 619, 620, 621, 622, 623, 624, 625, 626, 627, 628, 629, 630, 631, 632, 633, 634, 635, 636, 637, 638, 639, 640, 641, 642, 643, 644, 645, 646, 647, 648, 649, 650, 651, 652, 653, 654, 655, 683, 684, 685, 686, 687, 688, 689, 733, 736, 739, 740, 741, 742, 843, 845, 847, 848, 849, 850, 851, 852, 853, 854, 855, 856, 857, 858, 859, 860, 861, 862, 863, 864, 865, 866, 867, 868, 869, 981, 1090, 1091, 1095, 1096, 1110, 1111, 1121, 1122, 1123], [0.06313, 0.003489, 0.05498, 0.005301, 0.007299, 0.009698, 0.01199, 0.06645, 0.07026, 0.07096, 0.01406, 0.1569, 0.1568, 0.1555, 0.06755, 0.1553, 0.0647, 0.1441, 0.05748, 0.1261, 0.05121, 0.1254, 0.05091, 0.09592, 0.05554, 0.02998, 0.07495, 0.1127, 0.1812, 0.08444, 0.03653, 0.1795, 0.291, 0.3553, 0.2196, 0.2624, 0.4715, 0.6005, 0.6433, 0.7296, 0.5528, 0.7568, 0.586, 0.7569, 0.5901, 0.5927, 0.7546, 0.7504, 0.587, 0.557, 0.7127, 0.5384, 0.6605, 0.6323, 0.4781, 0.3001, 0.4958, 0.2151, 0.2884, 0.1271, 0.168, 0.09711, 0.1625, 0.08917, 0.06782, 0.01193, 0.03641, 0.002625, 0.01264, 0.05424, 0.01781, 0.137, 0.1156, 0.07243, 0.1997, 0.3191, 0.6093, 0.3286, 0.248, 0.2531, 0.1303, 0.08682, 0.07578, 0.08642, 0.01835, 0.0771, 0.008169, 0.01415, 0.01562, 0.0524, 0.05594, 0.01851, 0.04511, 0.02391, 0.08657, 0.05649, 0.01421, 0.006011, 0.005845, 0.008498, 0.2141, 0.1494, 0.2551, 0.4131, 0.2704, 0.657, 0.5514, 0.7513, 0.6154, 0.4299, 0.3697, 0.2553, 0.2021, 0.1904, 0.1382, 0.0888, 0.1156, 0.083, 0.02237, 0.01357, 0.0004602, 0.0326, 0.05222, 0.06364, 0.005711, 0.06505, 0.006498, 0.06588, 0.01042, 0.144, 0.1384, 0.2167, 0.3111, 0.29, 0.2459, 0.3101, 0.3562, 0.3022, 0.5961, 0.6047, 0.2698, 0.5353, 0.1326, 0.1166, 0.6016, 0.7626, 0.7833, 0.8522, 0.8422, 0.7978, 0.8223, 0.7889, 0.8045, 0.8504, 0.8449, 0.8396, 0.8629, 0.8576, 0.8559, 0.8623, 0.8919, 0.8939, 0.8341, 0.7796, 0.8858, 0.6004, 0.8477, 0.8324, 0.5369, 0.53, 0.7967, 0.7106, 0.2351, 0.8264, 0.4263, 0.1313, 0.06779, 0.1149, 0.08548, 0.01887, 0.01181, 0.0346, 0.06713, 0.01227, 0.07801, 0.1371, 0.1142, 0.1838, 0.2073, 0.2706, 0.5319, 0.4545, 0.504, 0.5626, 0.4678, 0.7402, 0.5782, 0.7015, 0.7505, 0.6862, 0.1139, 0.1137, 0.02292, 0.07936, 0.2821, 0.2335, 0.06624, 0.1203, 0.6057, 0.6244, 0.7845, 0.6943, 0.8395, 0.2756, 0.09207, 0.07299, 0.5976, 0.6817, 0.5968, 0.6919, 0.8022, 0.6278, 0.8526, 0.7946, 0.8407, 0.8667, 0.873, 0.8729, 0.8673, 0.8692, 0.8658, 0.8671, 0.8496, 0.8035, 0.837, 0.7068, 0.7491, 0.5328, 0.575, 0.2837, 0.379, 0.2161, 0.352, 0.1723, 0.6091, 0.5877, 0.7401, 0.6737, 0.8065, 0.8641, 0.8412, 0.8355, 0.8474, 0.8733, 0.848, 0.8799, 0.8415, 0.8909, 0.8714, 0.8152, 0.8888, 0.8147, 0.6351, 0.6263, 0.7899, 0.7222, 0.4277, 0.689, 0.9132, 0.8936, 0.8756, 0.9, 0.8308, 0.8253, 0.5438, 0.675, 0.8875, 0.1439, 0.1352, 0.06372, 0.03155, 0.003483, 0.05728, 0.112, 0.01249, 0.08157, 0.7264, 0.8425, 0.7262, 0.6712, 0.006752, 0.04686, 0.07273, 0.06589, 0.05348, 0.09222, 0.1687, 0.08718, 0.06495, 0.2075, 0.1129, 0.2585, 0.1493, 0.1341, 0.1363, 0.2975, 0.1518, 0.287, 0.3194, 0.165, 0.3244, 0.08902, 0.07043, 0.03476, 0.002362, 0.005644, 0.01001, 0.003453, 0.02725, 0.000131, 0.01246, 0.01014, 0.3204, 0.3196, 0.3031]): _vg.add([_i], _w, 'REPLACE')
_vg = ob_mball_010.vertex_groups.new(name='Bone.006')
for _i, _w in zip([480, 481, 482, 483, 484, 485, 486, 487, 488, 489, 490, 491, 492, 493, 494, 495, 496, 497, 498, 499, 500, 501, 502, 503, 504, 505, 506, 507, 508, 509, 510, 511, 512, 513, 514, 515, 516, 517, 518, 519, 520, 521, 522, 523, 524, 525, 526, 527, 528, 529, 530, 531, 532, 533, 534, 535, 536, 537, 538, 539, 540, 541, 542, 543, 544, 545, 546, 547, 548, 549, 550, 551, 552, 553, 554, 555, 556, 557, 558, 559, 560, 561, 562, 563, 564, 565, 566, 567, 568, 569, 570, 571, 572, 573, 574, 575, 576, 577, 578, 579, 580, 581, 582, 583, 584, 585, 586, 587, 588, 589, 590, 591, 592, 593, 594, 595, 596, 597, 598, 599, 600, 601, 602, 603, 604, 605, 606, 607, 608, 609, 610, 611, 613, 628, 631, 632, 633, 634, 635, 636, 637, 639, 647, 648, 649, 650, 651, 652, 653, 654, 655, 656, 657, 658, 659, 660, 661, 662, 663, 664, 665, 666, 667, 668, 669, 670, 671, 672, 673, 674, 675, 676, 677, 678, 679, 680, 681, 682], [0.01187, 0.05474, 0.02283, 0.0005316, 0.03755, 0.012, 0.01957, 0.08871, 0.07392, 0.02096, 0.05937, 0.02424, 0.1205, 0.09518, 0.05327, 0.06425, 0.1462, 0.2096, 0.08774, 0.3956, 0.1398, 0.1574, 0.4612, 0.4682, 0.1967, 0.2829, 0.7631, 0.1612, 0.573, 0.8681, 0.9317, 0.8835, 0.9134, 0.9652, 0.9921, 0.9777, 0.9921, 0.9979, 0.9953, 0.9995, 0.999, 0.9996, 0.9999, 0.9999, 0.9999, 0.9999, 1.0, 1.0, 0.9999, 0.9998, 0.9997, 0.9998, 0.9991, 0.9986, 0.9998, 0.9999, 1.0, 1.0, 1.0, 1.0, 1.0, 1.0, 1.0, 1.0, 1.0, 1.0, 1.0, 0.9999, 0.9999, 0.9998, 0.9998, 0.999, 0.999, 0.9992, 0.9985, 0.9923, 0.997, 0.9684, 0.9883, 0.9567, 0.9317, 0.9685, 0.9215, 0.8616, 0.8851, 0.815, 0.7899, 0.7254, 0.4644, 0.5443, 0.4944, 0.4333, 0.5313, 0.2474, 0.4166, 0.2861, 0.234, 0.2983, 0.8856, 0.8839, 0.9768, 0.9627, 0.9186, 0.7105, 0.7612, 0.9321, 0.8766, 0.3796, 0.3574, 0.1821, 0.2868, 0.11, 0.7172, 0.906, 0.9255, 0.3935, 0.3002, 0.3885, 0.2882, 0.1621, 0.3538, 0.08952, 0.1682, 0.1198, 0.0726, 0.05631, 0.0358, 0.07128, 0.02443, 0.04175, 0.07162, 0.0008777, 0.01029, 0.06288, 0.007496, 0.063, 0.01044, 0.06048, 0.004358, 0.01714, 0.004783, 0.009466, 0.05405, 0.01811, 0.1068, 0.05187, 0.1359, 0.1499, 0.4478, 0.3129, 0.08818, 0.9798, 0.9939, 0.9952, 0.9984, 0.9957, 0.9889, 0.9887, 0.9998, 0.9983, 0.9999, 1.0, 1.0, 0.9996, 0.9998, 0.9993, 0.9985, 0.999, 0.9966, 0.9971, 0.9999, 0.9991, 1.0, 1.0, 0.9961, 0.9765, 0.995, 0.9922]): _vg.add([_i], _w, 'REPLACE')
_m = ob_mball_010.modifiers.new('Armature', 'ARMATURE')
_m.object = ob_armature
ob_armature.location = (0.0, 0.0, 0.0)

# ---- collection membership
col_collection.objects.link(ob_light)
col_collection.objects.link(ob_camera)
col_collection_1.objects.link(ob_mball_010)
col_collection_1.objects.link(ob_armature)

# ---- scene / render settings (as saved in the file)
scene.camera = ob_camera
scene.frame_start = 1; scene.frame_end = 250; scene.frame_set(1)
scene.render.engine = 'BLENDER_EEVEE_NEXT'
scene.cycles.sampling_pattern = 'TABULATED_SOBOL'
scene.view_settings.view_transform = 'Filmic'
bpy.context.view_layer.update()
